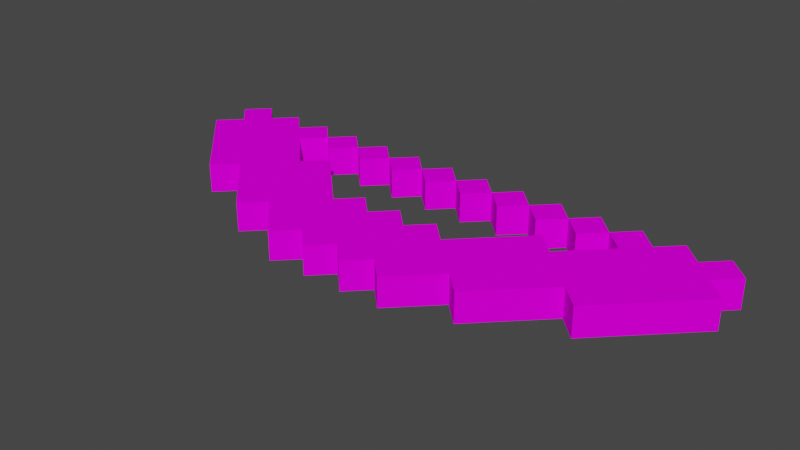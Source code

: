 # Source: Bow.blend  (saved by Blender 3.3.6; exported with 4.5.12 LTS)
import bpy
from mathutils import Matrix  # noqa: F401  (used for matrix-valued properties, if any)

bpy.ops.wm.read_factory_settings(use_empty=True)
scene = bpy.context.scene
scene.name = 'Scene'

# ---- collections
col_collection = bpy.data.collections.new('Collection'); scene.collection.children.link(col_collection)

# ---- images (referenced by path relative to the original .blend; pixels are not part of the script)
import os
ASSET_DIR = os.environ.get("B2B_ASSET_DIR", "")  # directory of the original .blend (textures are referenced by path, not embedded)
HERE = os.path.dirname(os.path.abspath(__file__))  # packed textures are extracted next to this script under _unpacked/

def load_image(name, relpath, width, height, colorspace="sRGB"):
    """Load a texture the original file referenced (path relative to the .blend, or extracted next to this script)."""
    p = next((c for c in (os.path.join(HERE, relpath), os.path.join(ASSET_DIR, relpath)) if relpath and os.path.exists(c)), "")
    if p:
        img = bpy.data.images.load(p, check_existing=True)
        img.name = name
    else:  # same state as the original file: an image datablock whose file is absent (Cycles renders it pink)
        img = bpy.data.images.new(name, width, height)
        img.source = "FILE"
        img.filepath = "//" + (relpath or name)
    img.colorspace_settings.name = colorspace
    return img
img_bow_png = load_image('Bow.png', 'Bow.png', 1024, 1024, 'sRGB')

# ---- materials (node trees are filled in below, after node groups)
mat_palette = bpy.data.materials.new('palette')
mat_palette.use_transparent_shadow = False
mat_palette.diffuse_color = (1.0, 1.0, 1.0, 1.0)
mat_palette.roughness = 1.0

# ---- material node trees
mat_palette.use_nodes = True; mat_palette.node_tree.nodes.clear()
_N = mat_palette.node_tree.nodes; _L = mat_palette.node_tree.links
n0 = _N.new('ShaderNodeBsdfPrincipled'); n0.name = 'Principled BSDF'; n0.location = (1200, 0)
n0.distribution = 'GGX'
n0.subsurface_method = 'RANDOM_WALK_SKIN'
n0.inputs[2].default_value = 1.0
n0.inputs[3].default_value = 1.45
n0.inputs[13].default_value = 0.0
n0.inputs[27].default_value = (0.0, 0.0, 0.0, 1.0)
n0.inputs[28].default_value = 1.0
n1 = _N.new('ShaderNodeOutputMaterial'); n1.name = 'Material Output'; n1.location = (1500, 0)
n2 = _N.new('ShaderNodeTexImage'); n2.name = 'Image Texture'; n2.location = (600, 0)
n2.image = img_bow_png
_L.new(n2.outputs[0], n0.inputs[0])
_L.new(n0.outputs[0], n1.inputs[0])
n1.is_active_output = True

# ---- world
world_world = bpy.data.worlds.new('World'); scene.world = world_world
world_world.use_nodes = True; world_world.node_tree.nodes.clear()
_N = world_world.node_tree.nodes; _L = world_world.node_tree.links
n0 = _N.new('ShaderNodeOutputWorld'); n0.name = 'World Output'; n0.location = (300, 300)
n1 = _N.new('ShaderNodeBackground'); n1.name = 'Background'; n1.location = (10, 300)
n1.inputs[0].default_value = (0.05088, 0.05088, 0.05088, 1.0)
_L.new(n1.outputs[0], n0.inputs[0])
n0.is_active_output = True
world_world.color = (0.05088, 0.05088, 0.05088)
world_world.use_sun_shadow = False
world_world.sun_shadow_jitter_overblur = 0.0

# ---- meshes
me_untitled = bpy.data.meshes.new('Untitled')
me_untitled.from_pydata([(0.99, -1.602e-07, -0.2858), (0.7071, -4.944e-08, -0.002968), (0.99, 0.1, -0.2858), (0.7071, 0.1, -0.002968), (0.99, -1.982e-07, -0.4272), (0.9193, -1.714e-07, -0.3565), (0.6364, -6.062e-08, -0.07368), (0.4243, 2.34e-08, 0.1384), (0.99, 0.1, -0.4272), (0.9193, 0.1, -0.3565), (0.6364, 0.1, -0.07368), (0.4243, 0.1, 0.1384), (0.3536, 1.222e-08, 0.06771), (0.2121, 6.576e-08, 0.2091), (0.3536, 0.1, 0.06771), (0.2121, 0.1, 0.2091), (0.1414, 5.458e-08, 0.1384), (0.07071, 8.507e-08, 0.2091), (0.1414, 0.1, 0.1384), (0.07071, 0.1, 0.2091), (0.5657, -1.514e-07, -0.4272), (0.495, -1.209e-07, -0.3565), (1.609e-06, 7.389e-08, 0.1384), (-0.07071, 1.007e-07, 0.2091), (0.5657, 0.1, -0.4272), (0.495, 0.1, -0.3565), (1.624e-06, 0.1, 0.1384), (-0.07071, 0.1, 0.2091), (0.4243, -1.321e-07, -0.4273), (0.3536, -1.053e-07, -0.3566), (-0.1414, 8.948e-08, 0.1384), (-0.2121, 1.162e-07, 0.2091), (0.4243, 0.1, -0.4273), (0.3536, 0.1, -0.3566), (-0.1414, 0.1, 0.1384), (-0.2121, 0.1, 0.2091), (0.2829, -1.165e-07, -0.4273), (0.2122, -8.974e-08, -0.3566), (0.2829, 0.1, -0.4273), (0.2122, 0.1, -0.3566), (0.1415, -1.046e-07, -0.4273), (0.07075, -7.788e-08, -0.3566), (-0.3535, 9.016e-08, 0.06766), (-0.4243, 1.169e-07, 0.1384), (0.1415, 0.1, -0.4273), (0.07075, 0.1, -0.3566), (-0.3535, 0.1, 0.06766), (-0.4243, 0.1, 0.1384), (4.801e-05, -8.906e-08, -0.4273), (-0.07067, -5.857e-08, -0.3566), (4.801e-05, 0.1, -0.4273), (-0.07067, 0.1, -0.3566), (-0.1414, -6.975e-08, -0.4273), (-0.2121, -4.298e-08, -0.3566), (-0.1414, 0.1, -0.4273), (-0.2121, 0.1, -0.3566), (-0.2828, -5.416e-08, -0.4273), (-0.3535, -2.739e-08, -0.3566), (-0.6364, 8.34e-08, -0.07379), (-0.7071, 1.139e-07, -0.003084), (-0.2828, 0.1, -0.4273), (-0.3535, 0.1, -0.3566), (-0.6364, 0.1, -0.07379), (-0.7071, 0.1, -0.003084), (-0.4242, -3.857e-08, -0.4273), (-0.4949, -8.079e-09, -0.3566), (-0.4242, 0.1, -0.4273), (-0.4949, 0.1, -0.3566), (-0.5656, -1.926e-08, -0.4273), (-0.6364, 7.509e-09, -0.3566), (-0.5656, 0.1, -0.4273), (-0.6364, 0.1, -0.3566), (0.9193, -2.094e-07, -0.4979), (0.8486, -1.826e-07, -0.4272), (0.9193, 0.1, -0.4979), (0.8486, 0.1, -0.4272), (0.7779, -1.938e-07, -0.4979), (0.7072, -1.67e-07, -0.4272), (0.6364, -1.402e-07, -0.3565), (0.495, -8.298e-08, -0.2151), (0.7779, 0.1, -0.4979), (0.7072, 0.1, -0.4272), (0.6364, 0.1, -0.3565), (0.495, 0.1, -0.2151), (0.6364, -1.782e-07, -0.4979), (0.5657, -1.514e-07, -0.4272), (0.4243, -9.415e-08, -0.2858), (0.2122, -1.013e-08, -0.07372), (0.6364, 0.1, -0.4979), (0.5657, 0.1, -0.4272), (0.4243, 0.1, -0.2858), (0.2122, 0.1, -0.07372), (0.495, -1.626e-07, -0.498), (0.4243, -1.321e-07, -0.4273), (0.1414, -2.131e-08, -0.1444), (0.07073, 5.456e-09, -0.07373), (0.495, 0.1, -0.498), (0.4243, 0.1, -0.4273), (0.1414, 0.1, -0.1444), (0.07073, 0.1, -0.07373), (0.3536, -1.433e-07, -0.498), (0.2829, -1.165e-07, -0.4273), (2.483e-05, -5.721e-09, -0.1444), (-0.07069, 2.104e-08, -0.07374), (0.3536, 0.1, -0.498), (0.2829, 0.1, -0.4273), (2.484e-05, 0.1, -0.1444), (-0.07069, 0.1, -0.07374), (0.2122, -1.314e-07, -0.498), (0.1415, -1.046e-07, -0.4273), (-0.1414, 6.141e-09, -0.1445), (-0.2121, 3.663e-08, -0.07375), (0.2122, 0.1, -0.498), (0.1415, 0.1, -0.4273), (-0.1414, 0.1, -0.1445), (-0.2121, 0.1, -0.07375), (0.07076, -1.158e-07, -0.498), (4.801e-05, -8.906e-08, -0.4273), (0.07076, 0.1, -0.498), (4.801e-05, 0.1, -0.4273), (-0.07066, -1.002e-07, -0.498), (-0.1414, -6.975e-08, -0.4273), (-0.07066, 0.1, -0.498), (-0.1414, 0.1, -0.4273), (-0.2121, -8.092e-08, -0.498), (-0.2828, -5.416e-08, -0.4273), (-0.4242, 3.099e-09, -0.2859), (-0.4949, 2.986e-08, -0.2152), (-0.2121, 0.1, -0.498), (-0.2828, 0.1, -0.4273), (-0.4242, 0.1, -0.2859), (-0.4949, 0.1, -0.2152), (-0.3535, -6.534e-08, -0.498), (-0.4242, -3.857e-08, -0.4273), (-0.3535, 0.1, -0.498), (-0.4242, 0.1, -0.4273), (-0.4949, -4.975e-08, -0.498), (-0.5656, -1.926e-08, -0.4273), (-0.4949, 0.1, -0.498), (-0.5656, 0.1, -0.4273), (-0.6363, -3.043e-08, -0.4981), (-0.7071, -3.668e-09, -0.4273), (-0.6363, 0.1, -0.4981), (-0.7071, 0.1, -0.4273), (-0.7778, -1.485e-08, -0.4981), (-0.8485, 1.192e-08, -0.4274), (-0.9192, 3.869e-08, -0.3567), (-0.9899, 6.918e-08, -0.2859), (-0.7778, 0.1, -0.4981), (-0.8485, 0.1, -0.4274), (-0.9192, 0.1, -0.3567), (-0.9899, 0.1, -0.2859), (-0.9192, 7.417e-10, -0.4981), (-0.9899, 2.751e-08, -0.4274), (-0.9192, 0.1, -0.4981), (-0.9899, 0.1, -0.4274), (0.99, -1.982e-07, -0.4272), (0.99, 0.1, -0.4272), (0.9193, -2.094e-07, -0.4979), (0.9193, 0.1, -0.4979), (0.99, -1.602e-07, -0.2858), (0.99, 0.1, -0.2858), (0.9193, -1.714e-07, -0.3565), (0.9193, 0.1, -0.3565), (0.8486, -1.826e-07, -0.4272), (0.8486, 0.1, -0.4272), (0.7779, -1.938e-07, -0.4979), (0.7779, 0.1, -0.4979), (0.7072, -1.67e-07, -0.4272), (0.7072, 0.1, -0.4272), (0.6364, -1.782e-07, -0.4979), (0.6364, 0.1, -0.4979), (0.5657, -1.514e-07, -0.4272), (0.5657, 0.1, -0.4272), (0.495, -1.626e-07, -0.498), (0.495, 0.1, -0.498), (0.4243, -1.321e-07, -0.4273), (0.4243, 0.1, -0.4273), (0.3536, -1.433e-07, -0.498), (0.3536, 0.1, -0.498), (0.495, -8.298e-08, -0.2151), (0.495, 0.1, -0.2151), (0.4243, -9.415e-08, -0.2858), (0.4243, 0.1, -0.2858), (0.2829, -1.165e-07, -0.4273), (0.2829, 0.1, -0.4273), (0.2122, -1.314e-07, -0.498), (0.2122, 0.1, -0.498), (0.1415, -1.046e-07, -0.4273), (0.1415, 0.1, -0.4273), (0.07076, -1.158e-07, -0.498), (0.07076, 0.1, -0.498), (4.801e-05, -8.906e-08, -0.4273), (4.801e-05, 0.1, -0.4273), (-0.07066, -1.002e-07, -0.498), (-0.07066, 0.1, -0.498), (0.2122, -1.013e-08, -0.07372), (0.2122, 0.1, -0.07372), (0.1414, -2.131e-08, -0.1444), (0.1414, 0.1, -0.1444), (-0.1414, -6.975e-08, -0.4273), (-0.1414, 0.1, -0.4273), (-0.2121, -8.092e-08, -0.498), (-0.2121, 0.1, -0.498), (0.07073, 5.456e-09, -0.07373), (0.07073, 0.1, -0.07373), (2.483e-05, -5.721e-09, -0.1444), (2.484e-05, 0.1, -0.1444), (-0.2828, -5.416e-08, -0.4273), (-0.2828, 0.1, -0.4273), (-0.3535, -6.534e-08, -0.498), (-0.3535, 0.1, -0.498), (-0.07069, 2.104e-08, -0.07374), (-0.07069, 0.1, -0.07374), (-0.1414, 6.141e-09, -0.1445), (-0.1414, 0.1, -0.1445), (-0.4242, -3.857e-08, -0.4273), (-0.4242, 0.1, -0.4273), (-0.4949, -4.975e-08, -0.498), (-0.4949, 0.1, -0.498), (-0.2121, 3.663e-08, -0.07375), (-0.2121, 0.1, -0.07375), (-0.4242, 3.099e-09, -0.2859), (-0.4242, 0.1, -0.2859), (-0.5656, -1.926e-08, -0.4273), (-0.5656, 0.1, -0.4273), (-0.6363, -3.043e-08, -0.4981), (-0.6363, 0.1, -0.4981), (-0.4949, 2.986e-08, -0.2152), (-0.4949, 0.1, -0.2152), (-0.6364, 7.509e-09, -0.3566), (-0.6364, 0.1, -0.3566), (-0.7071, -3.668e-09, -0.4273), (-0.7071, 0.1, -0.4273), (-0.7778, -1.485e-08, -0.4981), (-0.7778, 0.1, -0.4981), (-0.8485, 1.192e-08, -0.4274), (-0.8485, 0.1, -0.4274), (-0.9192, 7.417e-10, -0.4981), (-0.9192, 0.1, -0.4981), (0.6364, -1.402e-07, -0.3565), (0.6364, 0.1, -0.3565), (0.5657, -1.514e-07, -0.4272), (0.5657, 0.1, -0.4272), (0.495, -1.209e-07, -0.3565), (0.495, 0.1, -0.3565), (0.4243, -1.321e-07, -0.4273), (0.4243, 0.1, -0.4273), (0.7071, -4.944e-08, -0.002968), (0.7071, 0.1, -0.002968), (0.6364, -6.062e-08, -0.07368), (0.6364, 0.1, -0.07368), (0.3536, -1.053e-07, -0.3566), (0.3536, 0.1, -0.3566), (0.2829, -1.165e-07, -0.4273), (0.2829, 0.1, -0.4273), (0.2122, -8.974e-08, -0.3566), (0.2122, 0.1, -0.3566), (0.1415, -1.046e-07, -0.4273), (0.1415, 0.1, -0.4273), (0.07075, -7.788e-08, -0.3566), (0.07075, 0.1, -0.3566), (4.801e-05, -8.906e-08, -0.4273), (4.801e-05, 0.1, -0.4273), (0.4243, 2.34e-08, 0.1384), (0.4243, 0.1, 0.1384), (0.3536, 1.222e-08, 0.06771), (0.3536, 0.1, 0.06771), (-0.07067, -5.857e-08, -0.3566), (-0.07067, 0.1, -0.3566), (-0.1414, -6.975e-08, -0.4273), (-0.1414, 0.1, -0.4273), (-0.2121, -4.298e-08, -0.3566), (-0.2121, 0.1, -0.3566), (-0.2828, -5.416e-08, -0.4273), (-0.2828, 0.1, -0.4273), (0.2121, 6.576e-08, 0.2091), (0.2121, 0.1, 0.2091), (0.1414, 5.458e-08, 0.1384), (0.1414, 0.1, 0.1384), (-0.3535, -2.739e-08, -0.3566), (-0.3535, 0.1, -0.3566), (-0.4242, -3.857e-08, -0.4273), (-0.4242, 0.1, -0.4273), (0.07071, 8.507e-08, 0.2091), (0.07071, 0.1, 0.2091), (1.609e-06, 7.389e-08, 0.1384), (1.624e-06, 0.1, 0.1384), (-0.4949, -8.079e-09, -0.3566), (-0.4949, 0.1, -0.3566), (-0.5656, -1.926e-08, -0.4273), (-0.5656, 0.1, -0.4273), (-0.07071, 1.007e-07, 0.2091), (-0.07071, 0.1, 0.2091), (-0.1414, 8.948e-08, 0.1384), (-0.1414, 0.1, 0.1384), (-0.2121, 1.162e-07, 0.2091), (-0.2121, 0.1, 0.2091), (-0.3535, 9.016e-08, 0.06766), (-0.3535, 0.1, 0.06766), (-0.4243, 1.169e-07, 0.1384), (-0.4243, 0.1, 0.1384), (-0.6364, 8.34e-08, -0.07379), (-0.6364, 0.1, -0.07379), (-0.9192, 3.869e-08, -0.3567), (-0.9192, 0.1, -0.3567), (-0.9899, 2.751e-08, -0.4274), (-0.9899, 0.1, -0.4274), (-0.7071, 1.139e-07, -0.003084), (-0.7071, 0.1, -0.003084), (-0.9899, 6.918e-08, -0.2859), (-0.9899, 0.1, -0.2859), (0.99, -1.982e-07, -0.4272), (0.9193, -2.094e-07, -0.4979), (0.99, -1.602e-07, -0.2858), (0.9193, -1.714e-07, -0.3565), (0.8486, -1.826e-07, -0.4272), (0.7779, -1.938e-07, -0.4979), (0.8486, -1.446e-07, -0.2858), (0.7779, -1.558e-07, -0.3565), (0.7072, -1.67e-07, -0.4272), (0.6364, -1.782e-07, -0.4979), (0.6364, -1.402e-07, -0.3565), (0.5657, -1.514e-07, -0.4272), (0.495, -1.626e-07, -0.498), (0.7071, -8.739e-08, -0.1444), (0.6364, -9.856e-08, -0.2151), (0.495, -1.209e-07, -0.3565), (0.4243, -1.321e-07, -0.4273), (0.3536, -1.433e-07, -0.498), (0.7071, -4.944e-08, -0.002968), (0.6364, -6.062e-08, -0.07368), (0.5657, -7.18e-08, -0.1444), (0.495, -8.298e-08, -0.2151), (0.4243, -9.415e-08, -0.2858), (0.3536, -1.053e-07, -0.3566), (0.2829, -1.165e-07, -0.4273), (0.2122, -1.314e-07, -0.498), (0.495, -4.503e-08, -0.0737), (0.4243, -5.621e-08, -0.1444), (0.2122, -8.974e-08, -0.3566), (0.1415, -1.046e-07, -0.4273), (0.07076, -1.158e-07, -0.498), (0.4243, -1.827e-08, -0.002991), (0.3536, -2.944e-08, -0.07371), (0.07075, -7.788e-08, -0.3566), (4.801e-05, -8.906e-08, -0.4273), (-0.07066, -1.002e-07, -0.498), (0.4243, 2.34e-08, 0.1384), (0.3536, 1.222e-08, 0.06771), (0.2829, 1.046e-09, -0.003003), (0.2122, -1.013e-08, -0.07372), (0.1414, -2.131e-08, -0.1444), (-0.07067, -5.857e-08, -0.3566), (-0.1414, -6.975e-08, -0.4273), (-0.2121, -8.092e-08, -0.498), (0.2121, 2.781e-08, 0.0677), (0.1414, 1.663e-08, -0.003014), (0.07073, 5.456e-09, -0.07373), (2.483e-05, -5.721e-09, -0.1444), (-0.2121, -4.298e-08, -0.3566), (-0.2828, -5.416e-08, -0.4273), (-0.3535, -6.534e-08, -0.498), (0.2121, 6.576e-08, 0.2091), (0.1414, 5.458e-08, 0.1384), (0.07072, 4.34e-08, 0.06769), (1.321e-05, 3.222e-08, -0.003026), (-0.07069, 2.104e-08, -0.07374), (-0.1414, 6.141e-09, -0.1445), (-0.3535, -2.739e-08, -0.3566), (-0.4242, -3.857e-08, -0.4273), (-0.4949, -4.975e-08, -0.498), (0.07071, 8.507e-08, 0.2091), (1.609e-06, 7.389e-08, 0.1384), (-0.0707, 6.271e-08, 0.06768), (-0.1414, 5.154e-08, -0.003037), (-0.2121, 3.663e-08, -0.07375), (-0.4242, 3.099e-09, -0.2859), (-0.4949, -8.079e-09, -0.3566), (-0.5656, -1.926e-08, -0.4273), (-0.6363, -3.043e-08, -0.4981), (-0.07071, 1.007e-07, 0.2091), (-0.1414, 8.948e-08, 0.1384), (-0.2121, 7.83e-08, 0.06767), (-0.2828, 6.34e-08, -0.003049), (-0.3535, 5.222e-08, -0.07377), (-0.4242, 4.104e-08, -0.1445), (-0.4949, 2.986e-08, -0.2152), (-0.6364, 7.509e-09, -0.3566), (-0.7071, -3.668e-09, -0.4273), (-0.7778, -1.485e-08, -0.4981), (-0.2121, 1.162e-07, 0.2091), (-0.3535, 9.016e-08, 0.06766), (-0.4243, 7.899e-08, -0.003061), (-0.495, 6.781e-08, -0.07378), (-0.5657, 5.663e-08, -0.1445), (-0.6364, 4.545e-08, -0.2152), (-0.7778, 2.31e-08, -0.3566), (-0.8485, 1.192e-08, -0.4274), (-0.9192, 7.417e-10, -0.4981), (-0.4243, 1.169e-07, 0.1384), (-0.6364, 8.34e-08, -0.07379), (-0.7071, 7.222e-08, -0.1445), (-0.8485, 4.986e-08, -0.2859), (-0.9192, 3.869e-08, -0.3567), (-0.9899, 2.751e-08, -0.4274), (-0.7071, 1.139e-07, -0.003084), (-0.9899, 6.918e-08, -0.2859), (0.99, 0.1, -0.4272), (0.9193, 0.1, -0.4979), (0.99, 0.1, -0.2858), (0.9193, 0.1, -0.3565), (0.8486, 0.1, -0.4272), (0.7779, 0.1, -0.4979), (0.8486, 0.1, -0.2858), (0.7779, 0.1, -0.3565), (0.7072, 0.1, -0.4272), (0.6364, 0.1, -0.4979), (0.6364, 0.1, -0.3565), (0.5657, 0.1, -0.4272), (0.495, 0.1, -0.498), (0.7071, 0.1, -0.1444), (0.6364, 0.1, -0.2151), (0.495, 0.1, -0.3565), (0.4243, 0.1, -0.4273), (0.3536, 0.1, -0.498), (0.7071, 0.1, -0.002968), (0.6364, 0.1, -0.07368), (0.5657, 0.1, -0.1444), (0.495, 0.1, -0.2151), (0.4243, 0.1, -0.2858), (0.3536, 0.1, -0.3566), (0.2829, 0.1, -0.4273), (0.2122, 0.1, -0.498), (0.495, 0.1, -0.0737), (0.4243, 0.1, -0.1444), (0.2122, 0.1, -0.3566), (0.1415, 0.1, -0.4273), (0.07076, 0.1, -0.498), (0.4243, 0.1, -0.002991), (0.3536, 0.1, -0.07371), (0.07075, 0.1, -0.3566), (4.801e-05, 0.1, -0.4273), (-0.07066, 0.1, -0.498), (0.4243, 0.1, 0.1384), (0.3536, 0.1, 0.06771), (0.2829, 0.1, -0.003003), (0.2122, 0.1, -0.07372), (0.1414, 0.1, -0.1444), (-0.07067, 0.1, -0.3566), (-0.1414, 0.1, -0.4273), (-0.2121, 0.1, -0.498), (0.2121, 0.1, 0.0677), (0.1414, 0.1, -0.003014), (0.07073, 0.1, -0.07373), (2.484e-05, 0.1, -0.1444), (-0.2121, 0.1, -0.3566), (-0.2828, 0.1, -0.4273), (-0.3535, 0.1, -0.498), (0.2121, 0.1, 0.2091), (0.1414, 0.1, 0.1384), (0.07072, 0.1, 0.06769), (1.322e-05, 0.1, -0.003026), (-0.07069, 0.1, -0.07374), (-0.1414, 0.1, -0.1445), (-0.3535, 0.1, -0.3566), (-0.4242, 0.1, -0.4273), (-0.4949, 0.1, -0.498), (0.07071, 0.1, 0.2091), (1.624e-06, 0.1, 0.1384), (-0.0707, 0.1, 0.06768), (-0.1414, 0.1, -0.003037), (-0.2121, 0.1, -0.07375), (-0.4242, 0.1, -0.2859), (-0.4949, 0.1, -0.3566), (-0.5656, 0.1, -0.4273), (-0.6363, 0.1, -0.4981), (-0.07071, 0.1, 0.2091), (-0.1414, 0.1, 0.1384), (-0.2121, 0.1, 0.06767), (-0.2828, 0.1, -0.003049), (-0.3535, 0.1, -0.07377), (-0.4242, 0.1, -0.1445), (-0.4949, 0.1, -0.2152), (-0.6364, 0.1, -0.3566), (-0.7071, 0.1, -0.4273), (-0.7778, 0.1, -0.4981), (-0.2121, 0.1, 0.2091), (-0.3535, 0.1, 0.06766), (-0.4243, 0.1, -0.003061), (-0.495, 0.1, -0.07378), (-0.5657, 0.1, -0.1445), (-0.6364, 0.1, -0.2152), (-0.7778, 0.1, -0.3566), (-0.8485, 0.1, -0.4274), (-0.9192, 0.1, -0.4981), (-0.4243, 0.1, 0.1384), (-0.6364, 0.1, -0.07379), (-0.7071, 0.1, -0.1445), (-0.8485, 0.1, -0.2859), (-0.9192, 0.1, -0.3567), (-0.9899, 0.1, -0.4274), (-0.7071, 0.1, -0.003084), (-0.9899, 0.1, -0.2859)], [], [(2, 1, 0), (3, 1, 2), (8, 5, 4), (9, 5, 8), (10, 7, 6), (11, 7, 10), (14, 13, 12), (15, 13, 14), (18, 17, 16), (19, 17, 18), (24, 21, 20), (25, 21, 24), (26, 23, 22), (27, 23, 26), (32, 29, 28), (33, 29, 32), (34, 31, 30), (35, 31, 34), (38, 37, 36), (39, 37, 38), (44, 41, 40), (45, 41, 44), (46, 43, 42), (47, 43, 46), (50, 49, 48), (51, 49, 50), (54, 53, 52), (55, 53, 54), (60, 57, 56), (61, 57, 60), (62, 59, 58), (63, 59, 62), (66, 65, 64), (67, 65, 66), (70, 69, 68), (71, 69, 70), (72, 73, 74), (74, 73, 75), (76, 77, 80), (80, 77, 81), (78, 79, 82), (82, 79, 83), (84, 85, 88), (88, 85, 89), (86, 87, 90), (90, 87, 91), (92, 93, 96), (96, 93, 97), (94, 95, 98), (98, 95, 99), (100, 101, 104), (104, 101, 105), (102, 103, 106), (106, 103, 107), (108, 109, 112), (112, 109, 113), (110, 111, 114), (114, 111, 115), (116, 117, 118), (118, 117, 119), (120, 121, 122), (122, 121, 123), (124, 125, 128), (128, 125, 129), (126, 127, 130), (130, 127, 131), (132, 133, 134), (134, 133, 135), (136, 137, 138), (138, 137, 139), (140, 141, 142), (142, 141, 143), (144, 145, 148), (148, 145, 149), (146, 147, 150), (150, 147, 151), (152, 153, 154), (154, 153, 155), (158, 157, 156), (159, 157, 158), (162, 161, 160), (163, 161, 162), (166, 165, 164), (167, 165, 166), (170, 169, 168), (171, 169, 170), (174, 173, 172), (175, 173, 174), (178, 177, 176), (179, 177, 178), (182, 181, 180), (183, 181, 182), (186, 185, 184), (187, 185, 186), (190, 189, 188), (191, 189, 190), (194, 193, 192), (195, 193, 194), (198, 197, 196), (199, 197, 198), (202, 201, 200), (203, 201, 202), (206, 205, 204), (207, 205, 206), (210, 209, 208), (211, 209, 210), (214, 213, 212), (215, 213, 214), (218, 217, 216), (219, 217, 218), (222, 221, 220), (223, 221, 222), (226, 225, 224), (227, 225, 226), (230, 229, 228), (231, 229, 230), (234, 233, 232), (235, 233, 234), (238, 237, 236), (239, 237, 238), (240, 241, 242), (242, 241, 243), (244, 245, 246), (246, 245, 247), (248, 249, 250), (250, 249, 251), (252, 253, 254), (254, 253, 255), (256, 257, 258), (258, 257, 259), (260, 261, 262), (262, 261, 263), (264, 265, 266), (266, 265, 267), (268, 269, 270), (270, 269, 271), (272, 273, 274), (274, 273, 275), (276, 277, 278), (278, 277, 279), (280, 281, 282), (282, 281, 283), (284, 285, 286), (286, 285, 287), (288, 289, 290), (290, 289, 291), (292, 293, 294), (294, 293, 295), (296, 297, 298), (298, 297, 299), (300, 301, 302), (302, 301, 303), (304, 305, 306), (306, 305, 307), (308, 309, 310), (310, 309, 311), (315, 313, 312), (316, 313, 315), (318, 315, 314), (318, 316, 315), (319, 317, 316), (319, 316, 318), (320, 317, 319), (322, 320, 319), (322, 321, 320), (323, 321, 322), (325, 318, 314), (325, 319, 318), (326, 322, 319), (326, 319, 325), (327, 324, 323), (328, 324, 327), (330, 325, 314), (331, 326, 325), (331, 325, 330), (332, 322, 326), (332, 326, 331), (333, 322, 332), (335, 329, 328), (336, 329, 335), (338, 332, 331), (338, 333, 332), (339, 334, 333), (339, 333, 338), (340, 337, 336), (341, 337, 340), (343, 338, 331), (343, 339, 338), (344, 334, 339), (344, 339, 343), (345, 342, 341), (346, 342, 345), (348, 343, 331), (349, 344, 343), (349, 343, 348), (350, 334, 344), (350, 344, 349), (351, 334, 350), (353, 347, 346), (354, 347, 353), (356, 350, 349), (356, 351, 350), (357, 352, 351), (357, 351, 356), (358, 352, 357), (360, 355, 354), (361, 355, 360), (363, 356, 349), (364, 357, 356), (364, 356, 363), (365, 358, 357), (365, 357, 364), (366, 359, 358), (366, 358, 365), (367, 359, 366), (369, 362, 361), (370, 362, 369), (372, 365, 364), (373, 366, 365), (373, 365, 372), (374, 367, 366), (374, 366, 373), (375, 368, 367), (375, 367, 374), (376, 368, 375), (378, 371, 370), (379, 371, 378), (381, 374, 373), (382, 375, 374), (382, 374, 381), (383, 376, 375), (383, 375, 382), (384, 377, 376), (384, 376, 383), (385, 377, 384), (386, 377, 385), (387, 377, 386), (388, 380, 379), (389, 380, 388), (391, 383, 382), (391, 384, 383), (392, 385, 384), (392, 384, 391), (393, 386, 385), (393, 385, 392), (394, 387, 386), (394, 386, 393), (395, 390, 389), (395, 387, 394), (395, 389, 388), (395, 388, 387), (396, 390, 395), (397, 390, 396), (398, 390, 397), (400, 393, 392), (400, 394, 393), (400, 395, 394), (401, 396, 395), (401, 395, 400), (402, 397, 396), (402, 396, 401), (403, 398, 397), (403, 397, 402), (404, 399, 398), (404, 398, 403), (405, 399, 404), (406, 403, 402), (406, 402, 401), (406, 404, 403), (407, 404, 406), (408, 409, 411), (411, 409, 412), (410, 411, 414), (411, 412, 414), (412, 413, 415), (414, 412, 415), (415, 413, 416), (415, 416, 418), (416, 417, 418), (418, 417, 419), (410, 414, 421), (414, 415, 421), (415, 418, 422), (421, 415, 422), (419, 420, 423), (423, 420, 424), (410, 421, 426), (421, 422, 427), (426, 421, 427), (422, 418, 428), (427, 422, 428), (428, 418, 429), (424, 425, 431), (431, 425, 432), (427, 428, 434), (428, 429, 434), (429, 430, 435), (434, 429, 435), (432, 433, 436), (436, 433, 437), (427, 434, 439), (434, 435, 439), (435, 430, 440), (439, 435, 440), (437, 438, 441), (441, 438, 442), (427, 439, 444), (439, 440, 445), (444, 439, 445), (440, 430, 446), (445, 440, 446), (446, 430, 447), (442, 443, 449), (449, 443, 450), (445, 446, 452), (446, 447, 452), (447, 448, 453), (452, 447, 453), (453, 448, 454), (450, 451, 456), (456, 451, 457), (445, 452, 459), (452, 453, 460), (459, 452, 460), (453, 454, 461), (460, 453, 461), (454, 455, 462), (461, 454, 462), (462, 455, 463), (457, 458, 465), (465, 458, 466), (460, 461, 468), (461, 462, 469), (468, 461, 469), (462, 463, 470), (469, 462, 470), (463, 464, 471), (470, 463, 471), (471, 464, 472), (466, 467, 474), (474, 467, 475), (469, 470, 477), (470, 471, 478), (477, 470, 478), (471, 472, 479), (478, 471, 479), (472, 473, 480), (479, 472, 480), (480, 473, 481), (481, 473, 482), (482, 473, 483), (475, 476, 484), (484, 476, 485), (478, 479, 487), (479, 480, 487), (480, 481, 488), (487, 480, 488), (481, 482, 489), (488, 481, 489), (482, 483, 490), (489, 482, 490), (485, 486, 491), (490, 483, 491), (484, 485, 491), (483, 484, 491), (491, 486, 492), (492, 486, 493), (493, 486, 494), (488, 489, 496), (489, 490, 496), (490, 491, 496), (491, 492, 497), (496, 491, 497), (492, 493, 498), (497, 492, 498), (493, 494, 499), (498, 493, 499), (494, 495, 500), (499, 494, 500), (500, 495, 501), (498, 499, 502), (497, 498, 502), (499, 500, 502), (502, 500, 503)])
_uv = me_untitled.uv_layers.new(name='UVMap')
_uv.uv.foreach_set('vector', [0.3066, 0.5, 0.3066, 0.5, 0.3066, 0.5, 0.3066, 0.5, 0.3066, 0.5, 0.3066, 0.5, 0.3105, 0.5, 0.3105, 0.5, 0.3105, 0.5, 0.3105, 0.5, 0.3105, 0.5, 0.3105, 0.5, 0.3066, 0.5, 0.3066, 0.5, 0.3066, 0.5, 0.3066, 0.5, 0.3066, 0.5, 0.3066, 0.5, 0.3066, 0.5, 0.3066, 0.5, 0.3066, 0.5, 0.3066, 0.5, 0.3066, 0.5, 0.3066, 0.5, 0.3066, 0.5, 0.3066, 0.5, 0.3066, 0.5, 0.3066, 0.5, 0.3066, 0.5, 0.3066, 0.5, 0.9902, 0.5, 0.9902, 0.5, 0.9902, 0.5, 0.9902, 0.5, 0.9902, 0.5, 0.9902, 0.5, 0.3066, 0.5, 0.3066, 0.5, 0.3066, 0.5, 0.3066, 0.5, 0.3066, 0.5, 0.3066, 0.5, 0.9902, 0.5, 0.9902, 0.5, 0.9902, 0.5, 0.9902, 0.5, 0.9902, 0.5, 0.9902, 0.5, 0.3066, 0.5, 0.3066, 0.5, 0.3066, 0.5, 0.3066, 0.5, 0.3066, 0.5, 0.3066, 0.5, 0.9902, 0.5, 0.9902, 0.5, 0.9902, 0.5, 0.9902, 0.5, 0.9902, 0.5, 0.9902, 0.5, 0.9902, 0.5, 0.9902, 0.5, 0.9902, 0.5, 0.9902, 0.5, 0.9902, 0.5, 0.9902, 0.5, 0.3066, 0.5, 0.3066, 0.5, 0.3066, 0.5, 0.3066, 0.5, 0.3066, 0.5, 0.3066, 0.5, 0.9902, 0.5, 0.9902, 0.5, 0.9902, 0.5, 0.9902, 0.5, 0.9902, 0.5, 0.9902, 0.5, 0.9902, 0.5, 0.9902, 0.5, 0.9902, 0.5, 0.9902, 0.5, 0.9902, 0.5, 0.9902, 0.5, 0.9902, 0.5, 0.9902, 0.5, 0.9902, 0.5, 0.9902, 0.5, 0.9902, 0.5, 0.9902, 0.5, 0.3066, 0.5, 0.3066, 0.5, 0.3066, 0.5, 0.3066, 0.5, 0.3066, 0.5, 0.3066, 0.5, 0.9902, 0.5, 0.9902, 0.5, 0.9902, 0.5, 0.9902, 0.5, 0.9902, 0.5, 0.9902, 0.5, 0.9902, 0.5, 0.9902, 0.5, 0.9902, 0.5, 0.9902, 0.5, 0.9902, 0.5, 0.9902, 0.5, 0.3105, 0.5, 0.3105, 0.5, 0.3105, 0.5, 0.3105, 0.5, 0.3105, 0.5, 0.3105, 0.5, 0.3105, 0.5, 0.3105, 0.5, 0.3105, 0.5, 0.3105, 0.5, 0.3105, 0.5, 0.3105, 0.5, 0.3105, 0.5, 0.3105, 0.5, 0.3105, 0.5, 0.3105, 0.5, 0.3105, 0.5, 0.3105, 0.5, 0.9902, 0.5, 0.9902, 0.5, 0.9902, 0.5, 0.9902, 0.5, 0.9902, 0.5, 0.9902, 0.5, 0.3105, 0.5, 0.3105, 0.5, 0.3105, 0.5, 0.3105, 0.5, 0.3105, 0.5, 0.3105, 0.5, 0.9902, 0.5, 0.9902, 0.5, 0.9902, 0.5, 0.9902, 0.5, 0.9902, 0.5, 0.9902, 0.5, 0.9395, 0.5, 0.9395, 0.5, 0.9395, 0.5, 0.9395, 0.5, 0.9395, 0.5, 0.9395, 0.5, 0.9902, 0.5, 0.9902, 0.5, 0.9902, 0.5, 0.9902, 0.5, 0.9902, 0.5, 0.9902, 0.5, 0.9395, 0.5, 0.9395, 0.5, 0.9395, 0.5, 0.9395, 0.5, 0.9395, 0.5, 0.9395, 0.5, 0.9902, 0.5, 0.9902, 0.5, 0.9902, 0.5, 0.9902, 0.5, 0.9902, 0.5, 0.9902, 0.5, 0.9395, 0.5, 0.9395, 0.5, 0.9395, 0.5, 0.9395, 0.5, 0.9395, 0.5, 0.9395, 0.5, 0.9902, 0.5, 0.9902, 0.5, 0.9902, 0.5, 0.9902, 0.5, 0.9902, 0.5, 0.9902, 0.5, 0.9902, 0.5, 0.9902, 0.5, 0.9902, 0.5, 0.9902, 0.5, 0.9902, 0.5, 0.9902, 0.5, 0.9902, 0.5, 0.9902, 0.5, 0.9902, 0.5, 0.9902, 0.5, 0.9902, 0.5, 0.9902, 0.5, 0.3105, 0.5, 0.3105, 0.5, 0.3105, 0.5, 0.3105, 0.5, 0.3105, 0.5, 0.3105, 0.5, 0.9902, 0.5, 0.9902, 0.5, 0.9902, 0.5, 0.9902, 0.5, 0.9902, 0.5, 0.9902, 0.5, 0.9902, 0.5, 0.9902, 0.5, 0.9902, 0.5, 0.9902, 0.5, 0.9902, 0.5, 0.9902, 0.5, 0.9902, 0.5, 0.9902, 0.5, 0.9902, 0.5, 0.9902, 0.5, 0.9902, 0.5, 0.9902, 0.5, 0.3105, 0.5, 0.3105, 0.5, 0.3105, 0.5, 0.3105, 0.5, 0.3105, 0.5, 0.3105, 0.5, 0.3066, 0.5, 0.3066, 0.5, 0.3066, 0.5, 0.3066, 0.5, 0.3066, 0.5, 0.3066, 0.5, 0.3105, 0.5, 0.3105, 0.5, 0.3105, 0.5, 0.3105, 0.5, 0.3105, 0.5, 0.3105, 0.5, 0.3105, 0.5, 0.3105, 0.5, 0.3105, 0.5, 0.3105, 0.5, 0.3105, 0.5, 0.3105, 0.5, 0.3066, 0.5, 0.3066, 0.5, 0.3066, 0.5, 0.3066, 0.5, 0.3066, 0.5, 0.3066, 0.5, 0.3105, 0.5, 0.3105, 0.5, 0.3105, 0.5, 0.3105, 0.5, 0.3105, 0.5, 0.3105, 0.5, 0.9902, 0.5, 0.9902, 0.5, 0.9902, 0.5, 0.9902, 0.5, 0.9902, 0.5, 0.9902, 0.5, 0.9902, 0.5, 0.9902, 0.5, 0.9902, 0.5, 0.9902, 0.5, 0.9902, 0.5, 0.9902, 0.5, 0.9902, 0.5, 0.9902, 0.5, 0.9902, 0.5, 0.9902, 0.5, 0.9902, 0.5, 0.9902, 0.5, 0.3105, 0.5, 0.3105, 0.5, 0.3105, 0.5, 0.3105, 0.5, 0.3105, 0.5, 0.3105, 0.5, 0.9902, 0.5, 0.9902, 0.5, 0.9902, 0.5, 0.9902, 0.5, 0.9902, 0.5, 0.9902, 0.5, 0.9902, 0.5, 0.9902, 0.5, 0.9902, 0.5, 0.9902, 0.5, 0.9902, 0.5, 0.9902, 0.5, 0.9902, 0.5, 0.9902, 0.5, 0.9902, 0.5, 0.9902, 0.5, 0.9902, 0.5, 0.9902, 0.5, 0.9395, 0.5, 0.9395, 0.5, 0.9395, 0.5, 0.9395, 0.5, 0.9395, 0.5, 0.9395, 0.5, 0.9902, 0.5, 0.9902, 0.5, 0.9902, 0.5, 0.9902, 0.5, 0.9902, 0.5, 0.9902, 0.5, 0.9395, 0.5, 0.9395, 0.5, 0.9395, 0.5, 0.9395, 0.5, 0.9395, 0.5, 0.9395, 0.5, 0.9902, 0.5, 0.9902, 0.5, 0.9902, 0.5, 0.9902, 0.5, 0.9902, 0.5, 0.9902, 0.5, 0.9395, 0.5, 0.9395, 0.5, 0.9395, 0.5, 0.9395, 0.5, 0.9395, 0.5, 0.9395, 0.5, 0.9902, 0.5, 0.9902, 0.5, 0.9902, 0.5, 0.9902, 0.5, 0.9902, 0.5, 0.9902, 0.5, 0.3105, 0.5, 0.3105, 0.5, 0.3105, 0.5, 0.3105, 0.5, 0.3105, 0.5, 0.3105, 0.5, 0.9902, 0.5, 0.9902, 0.5, 0.9902, 0.5, 0.9902, 0.5, 0.9902, 0.5, 0.9902, 0.5, 0.3105, 0.5, 0.3105, 0.5, 0.3105, 0.5, 0.3105, 0.5, 0.3105, 0.5, 0.3105, 0.5, 0.3105, 0.5, 0.3105, 0.5, 0.3105, 0.5, 0.3105, 0.5, 0.3105, 0.5, 0.3105, 0.5, 0.3105, 0.5, 0.3105, 0.5, 0.3105, 0.5, 0.3105, 0.5, 0.3105, 0.5, 0.3105, 0.5, 0.9902, 0.5, 0.9902, 0.5, 0.9902, 0.5, 0.9902, 0.5, 0.9902, 0.5, 0.9902, 0.5, 0.9902, 0.5, 0.9902, 0.5, 0.9902, 0.5, 0.9902, 0.5, 0.9902, 0.5, 0.9902, 0.5, 0.3066, 0.5, 0.3066, 0.5, 0.3066, 0.5, 0.3066, 0.5, 0.3066, 0.5, 0.3066, 0.5, 0.9902, 0.5, 0.9902, 0.5, 0.9902, 0.5, 0.9902, 0.5, 0.9902, 0.5, 0.9902, 0.5, 0.9902, 0.5, 0.9902, 0.5, 0.9902, 0.5, 0.9902, 0.5, 0.9902, 0.5, 0.9902, 0.5, 0.9902, 0.5, 0.9902, 0.5, 0.9902, 0.5, 0.9902, 0.5, 0.9902, 0.5, 0.9902, 0.5, 0.3066, 0.5, 0.3066, 0.5, 0.3066, 0.5, 0.3066, 0.5, 0.3066, 0.5, 0.3066, 0.5, 0.9902, 0.5, 0.9902, 0.5, 0.9902, 0.5, 0.9902, 0.5, 0.9902, 0.5, 0.9902, 0.5, 0.9902, 0.5, 0.9902, 0.5, 0.9902, 0.5, 0.9902, 0.5, 0.9902, 0.5, 0.9902, 0.5, 0.3066, 0.5, 0.3066, 0.5, 0.3066, 0.5, 0.3066, 0.5, 0.3066, 0.5, 0.3066, 0.5, 0.9902, 0.5, 0.9902, 0.5, 0.9902, 0.5, 0.9902, 0.5, 0.9902, 0.5, 0.9902, 0.5, 0.3066, 0.5, 0.3066, 0.5, 0.3066, 0.5, 0.3066, 0.5, 0.3066, 0.5, 0.3066, 0.5, 0.9902, 0.5, 0.9902, 0.5, 0.9902, 0.5, 0.9902, 0.5, 0.9902, 0.5, 0.9902, 0.5, 0.3066, 0.5, 0.3066, 0.5, 0.3066, 0.5, 0.3066, 0.5, 0.3066, 0.5, 0.3066, 0.5, 0.3066, 0.5, 0.3066, 0.5, 0.3066, 0.5, 0.3066, 0.5, 0.3066, 0.5, 0.3066, 0.5, 0.3066, 0.5, 0.3066, 0.5, 0.3066, 0.5, 0.3066, 0.5, 0.3066, 0.5, 0.3066, 0.5, 0.3105, 0.5, 0.3105, 0.5, 0.3105, 0.5, 0.3105, 0.5, 0.3105, 0.5, 0.3105, 0.5, 0.3066, 0.5, 0.3066, 0.5, 0.3066, 0.5, 0.3066, 0.5, 0.3066, 0.5, 0.3066, 0.5, 0.3105, 0.5, 0.3105, 0.5, 0.3105, 0.5, 0.3105, 0.5, 0.3105, 0.5, 0.3105, 0.5, 0.3066, 0.5, 0.3066, 0.5, 0.3066, 0.5, 0.3418, 0.5, 0.3418, 0.5, 0.3418, 0.5, 0.3105, 0.5, 0.3105, 0.5, 0.3105, 0.5, 0.3418, 0.5, 0.3418, 0.5, 0.3418, 0.5, 0.3105, 0.5, 0.3105, 0.5, 0.3105, 0.5, 0.3105, 0.5, 0.3105, 0.5, 0.3105, 0.5, 0.9902, 0.5, 0.9902, 0.5, 0.9902, 0.5, 0.9902, 0.5, 0.9902, 0.5, 0.9902, 0.5, 0.3066, 0.5, 0.3066, 0.5, 0.3066, 0.5, 0.3379, 0.5, 0.3379, 0.5, 0.3379, 0.5, 0.3105, 0.5, 0.3105, 0.5, 0.3105, 0.5, 0.3379, 0.5, 0.3379, 0.5, 0.3379, 0.5, 0.9902, 0.5, 0.9902, 0.5, 0.9902, 0.5, 0.9902, 0.5, 0.9902, 0.5, 0.9902, 0.5, 0.3066, 0.5, 0.3066, 0.5, 0.3066, 0.5, 0.3418, 0.5, 0.3418, 0.5, 0.3418, 0.5, 0.3066, 0.5, 0.3066, 0.5, 0.3066, 0.5, 0.3105, 0.5, 0.3105, 0.5, 0.3105, 0.5, 0.3418, 0.5, 0.3418, 0.5, 0.3418, 0.5, 0.3105, 0.5, 0.3105, 0.5, 0.3105, 0.5, 0.9902, 0.5, 0.9902, 0.5, 0.9902, 0.5, 0.9902, 0.5, 0.9902, 0.5, 0.9902, 0.5, 0.3066, 0.5, 0.3066, 0.5, 0.3066, 0.5, 0.3418, 0.5, 0.3418, 0.5, 0.3418, 0.5, 0.3105, 0.5, 0.3105, 0.5, 0.3105, 0.5, 0.3418, 0.5, 0.3418, 0.5, 0.3418, 0.5, 0.9902, 0.5, 0.9902, 0.5, 0.9902, 0.5, 0.9902, 0.5, 0.9902, 0.5, 0.9902, 0.5, 0.3066, 0.5, 0.3066, 0.5, 0.3066, 0.5, 0.3379, 0.5, 0.3379, 0.5, 0.3379, 0.5, 0.3105, 0.5, 0.3105, 0.5, 0.3105, 0.5, 0.3379, 0.5, 0.3379, 0.5, 0.3379, 0.5, 0.9902, 0.5, 0.9902, 0.5, 0.9902, 0.5, 0.9902, 0.5, 0.9902, 0.5, 0.9902, 0.5, 0.3066, 0.5, 0.3066, 0.5, 0.3066, 0.5, 0.3418, 0.5, 0.3418, 0.5, 0.3418, 0.5, 0.3066, 0.5, 0.3066, 0.5, 0.3066, 0.5, 0.3105, 0.5, 0.3105, 0.5, 0.3105, 0.5, 0.3418, 0.5, 0.3418, 0.5, 0.3418, 0.5, 0.3105, 0.5, 0.3105, 0.5, 0.3105, 0.5, 0.9902, 0.5, 0.9902, 0.5, 0.9902, 0.5, 0.9902, 0.5, 0.9902, 0.5, 0.9902, 0.5, 0.3066, 0.5, 0.3066, 0.5, 0.3066, 0.5, 0.3066, 0.5, 0.3066, 0.5, 0.3066, 0.5, 0.9395, 0.5, 0.9395, 0.5, 0.9395, 0.5, 0.3066, 0.5, 0.3066, 0.5, 0.3066, 0.5, 0.9395, 0.5, 0.9395, 0.5, 0.9395, 0.5, 0.9902, 0.5, 0.9902, 0.5, 0.9902, 0.5, 0.9902, 0.5, 0.9902, 0.5, 0.9902, 0.5, 0.3066, 0.5, 0.3066, 0.5, 0.3066, 0.5, 0.9395, 0.5, 0.9395, 0.5, 0.9395, 0.5, 0.3066, 0.5, 0.3066, 0.5, 0.3066, 0.5, 0.9355, 0.5, 0.9355, 0.5, 0.9355, 0.5, 0.9395, 0.5, 0.9395, 0.5, 0.9395, 0.5, 0.9395, 0.5, 0.9395, 0.5, 0.9395, 0.5, 0.9355, 0.5, 0.9355, 0.5, 0.9355, 0.5, 0.9395, 0.5, 0.9395, 0.5, 0.9395, 0.5, 0.9902, 0.5, 0.9902, 0.5, 0.9902, 0.5, 0.9902, 0.5, 0.9902, 0.5, 0.9902, 0.5, 0.3066, 0.5, 0.3066, 0.5, 0.3066, 0.5, 0.9395, 0.5, 0.9395, 0.5, 0.9395, 0.5, 0.3066, 0.5, 0.3066, 0.5, 0.3066, 0.5, 0.9355, 0.5, 0.9355, 0.5, 0.9355, 0.5, 0.9395, 0.5, 0.9395, 0.5, 0.9395, 0.5, 0.9395, 0.5, 0.9395, 0.5, 0.9395, 0.5, 0.9355, 0.5, 0.9355, 0.5, 0.9355, 0.5, 0.9395, 0.5, 0.9395, 0.5, 0.9395, 0.5, 0.9902, 0.5, 0.9902, 0.5, 0.9902, 0.5, 0.9902, 0.5, 0.9902, 0.5, 0.9902, 0.5, 0.3066, 0.5, 0.3066, 0.5, 0.3066, 0.5, 0.9395, 0.5, 0.9395, 0.5, 0.9395, 0.5, 0.3066, 0.5, 0.3066, 0.5, 0.3066, 0.5, 0.3066, 0.5, 0.3066, 0.5, 0.3066, 0.5, 0.9395, 0.5, 0.9395, 0.5, 0.9395, 0.5, 0.3105, 0.5, 0.3105, 0.5, 0.3105, 0.5, 0.3066, 0.5, 0.3066, 0.5, 0.3066, 0.5, 0.3105, 0.5, 0.3105, 0.5, 0.3105, 0.5, 0.3105, 0.5, 0.3105, 0.5, 0.3105, 0.5, 0.3105, 0.5, 0.3105, 0.5, 0.3105, 0.5, 0.9902, 0.5, 0.9902, 0.5, 0.9902, 0.5, 0.9902, 0.5, 0.9902, 0.5, 0.9902, 0.5, 0.3066, 0.5, 0.3066, 0.5, 0.3066, 0.5, 0.3066, 0.5, 0.3066, 0.5, 0.3066, 0.5, 0.3418, 0.5, 0.3418, 0.5, 0.3418, 0.5, 0.3066, 0.5, 0.3066, 0.5, 0.3066, 0.5, 0.3379, 0.5, 0.3379, 0.5, 0.3379, 0.5, 0.3418, 0.5, 0.3418, 0.5, 0.3418, 0.5, 0.3418, 0.5, 0.3418, 0.5, 0.3418, 0.5, 0.3379, 0.5, 0.3379, 0.5, 0.3379, 0.5, 0.3105, 0.5, 0.3105, 0.5, 0.3105, 0.5, 0.3418, 0.5, 0.3418, 0.5, 0.3418, 0.5, 0.3105, 0.5, 0.3105, 0.5, 0.3105, 0.5, 0.3105, 0.5, 0.3105, 0.5, 0.3105, 0.5, 0.3105, 0.5, 0.3105, 0.5, 0.3105, 0.5, 0.3105, 0.5, 0.3105, 0.5, 0.3105, 0.5, 0.3105, 0.5, 0.3105, 0.5, 0.3105, 0.5, 0.3066, 0.5, 0.3066, 0.5, 0.3066, 0.5, 0.3066, 0.5, 0.3066, 0.5, 0.3066, 0.5, 0.3066, 0.5, 0.3066, 0.5, 0.3066, 0.5, 0.3418, 0.5, 0.3418, 0.5, 0.3418, 0.5, 0.3066, 0.5, 0.3066, 0.5, 0.3066, 0.5, 0.3379, 0.5, 0.3379, 0.5, 0.3379, 0.5, 0.3418, 0.5, 0.3418, 0.5, 0.3418, 0.5, 0.3418, 0.5, 0.3418, 0.5, 0.3418, 0.5, 0.3379, 0.5, 0.3379, 0.5, 0.3379, 0.5, 0.3105, 0.5, 0.3105, 0.5, 0.3105, 0.5, 0.3418, 0.5, 0.3418, 0.5, 0.3418, 0.5, 0.3105, 0.5, 0.3105, 0.5, 0.3105, 0.5, 0.3066, 0.5, 0.3066, 0.5, 0.3066, 0.5, 0.3066, 0.5, 0.3066, 0.5, 0.3066, 0.5, 0.3066, 0.5, 0.3066, 0.5, 0.3066, 0.5, 0.3066, 0.5, 0.3066, 0.5, 0.3066, 0.5, 0.3105, 0.5, 0.3105, 0.5, 0.3105, 0.5, 0.3105, 0.5, 0.3105, 0.5, 0.3105, 0.5, 0.3066, 0.5, 0.3066, 0.5, 0.3066, 0.5, 0.3418, 0.5, 0.3418, 0.5, 0.3418, 0.5, 0.3105, 0.5, 0.3105, 0.5, 0.3105, 0.5, 0.3418, 0.5, 0.3418, 0.5, 0.3418, 0.5, 0.3105, 0.5, 0.3105, 0.5, 0.3105, 0.5, 0.3105, 0.5, 0.3105, 0.5, 0.3105, 0.5, 0.9902, 0.5, 0.9902, 0.5, 0.9902, 0.5, 0.9902, 0.5, 0.9902, 0.5, 0.9902, 0.5, 0.3066, 0.5, 0.3066, 0.5, 0.3066, 0.5, 0.3379, 0.5, 0.3379, 0.5, 0.3379, 0.5, 0.3105, 0.5, 0.3105, 0.5, 0.3105, 0.5, 0.3379, 0.5, 0.3379, 0.5, 0.3379, 0.5, 0.9902, 0.5, 0.9902, 0.5, 0.9902, 0.5, 0.9902, 0.5, 0.9902, 0.5, 0.9902, 0.5, 0.3066, 0.5, 0.3066, 0.5, 0.3066, 0.5, 0.3418, 0.5, 0.3418, 0.5, 0.3418, 0.5, 0.3066, 0.5, 0.3066, 0.5, 0.3066, 0.5, 0.3105, 0.5, 0.3105, 0.5, 0.3105, 0.5, 0.3418, 0.5, 0.3418, 0.5, 0.3418, 0.5, 0.3105, 0.5, 0.3105, 0.5, 0.3105, 0.5, 0.9902, 0.5, 0.9902, 0.5, 0.9902, 0.5, 0.9902, 0.5, 0.9902, 0.5, 0.9902, 0.5, 0.3066, 0.5, 0.3066, 0.5, 0.3066, 0.5, 0.3418, 0.5, 0.3418, 0.5, 0.3418, 0.5, 0.3105, 0.5, 0.3105, 0.5, 0.3105, 0.5, 0.3418, 0.5, 0.3418, 0.5, 0.3418, 0.5, 0.9902, 0.5, 0.9902, 0.5, 0.9902, 0.5, 0.9902, 0.5, 0.9902, 0.5, 0.9902, 0.5, 0.3066, 0.5, 0.3066, 0.5, 0.3066, 0.5, 0.3379, 0.5, 0.3379, 0.5, 0.3379, 0.5, 0.3105, 0.5, 0.3105, 0.5, 0.3105, 0.5, 0.3379, 0.5, 0.3379, 0.5, 0.3379, 0.5, 0.9902, 0.5, 0.9902, 0.5, 0.9902, 0.5, 0.9902, 0.5, 0.9902, 0.5, 0.9902, 0.5, 0.3066, 0.5, 0.3066, 0.5, 0.3066, 0.5, 0.3418, 0.5, 0.3418, 0.5, 0.3418, 0.5, 0.3066, 0.5, 0.3066, 0.5, 0.3066, 0.5, 0.3105, 0.5, 0.3105, 0.5, 0.3105, 0.5, 0.3418, 0.5, 0.3418, 0.5, 0.3418, 0.5, 0.3105, 0.5, 0.3105, 0.5, 0.3105, 0.5, 0.9902, 0.5, 0.9902, 0.5, 0.9902, 0.5, 0.9902, 0.5, 0.9902, 0.5, 0.9902, 0.5, 0.3066, 0.5, 0.3066, 0.5, 0.3066, 0.5, 0.3066, 0.5, 0.3066, 0.5, 0.3066, 0.5, 0.9395, 0.5, 0.9395, 0.5, 0.9395, 0.5, 0.3066, 0.5, 0.3066, 0.5, 0.3066, 0.5, 0.9395, 0.5, 0.9395, 0.5, 0.9395, 0.5, 0.9902, 0.5, 0.9902, 0.5, 0.9902, 0.5, 0.9902, 0.5, 0.9902, 0.5, 0.9902, 0.5, 0.3066, 0.5, 0.3066, 0.5, 0.3066, 0.5, 0.9395, 0.5, 0.9395, 0.5, 0.9395, 0.5, 0.3066, 0.5, 0.3066, 0.5, 0.3066, 0.5, 0.9355, 0.5, 0.9355, 0.5, 0.9355, 0.5, 0.9395, 0.5, 0.9395, 0.5, 0.9395, 0.5, 0.9395, 0.5, 0.9395, 0.5, 0.9395, 0.5, 0.9355, 0.5, 0.9355, 0.5, 0.9355, 0.5, 0.9395, 0.5, 0.9395, 0.5, 0.9395, 0.5, 0.9902, 0.5, 0.9902, 0.5, 0.9902, 0.5, 0.9902, 0.5, 0.9902, 0.5, 0.9902, 0.5, 0.3066, 0.5, 0.3066, 0.5, 0.3066, 0.5, 0.9395, 0.5, 0.9395, 0.5, 0.9395, 0.5, 0.3066, 0.5, 0.3066, 0.5, 0.3066, 0.5, 0.9355, 0.5, 0.9355, 0.5, 0.9355, 0.5, 0.9395, 0.5, 0.9395, 0.5, 0.9395, 0.5, 0.9395, 0.5, 0.9395, 0.5, 0.9395, 0.5, 0.9355, 0.5, 0.9355, 0.5, 0.9355, 0.5, 0.9395, 0.5, 0.9395, 0.5, 0.9395, 0.5, 0.9902, 0.5, 0.9902, 0.5, 0.9902, 0.5, 0.9902, 0.5, 0.9902, 0.5, 0.9902, 0.5, 0.3066, 0.5, 0.3066, 0.5, 0.3066, 0.5, 0.9395, 0.5, 0.9395, 0.5, 0.9395, 0.5, 0.3066, 0.5, 0.3066, 0.5, 0.3066, 0.5, 0.3066, 0.5, 0.3066, 0.5, 0.3066, 0.5, 0.9395, 0.5, 0.9395, 0.5, 0.9395, 0.5, 0.3105, 0.5, 0.3105, 0.5, 0.3105, 0.5, 0.3066, 0.5, 0.3066, 0.5, 0.3066, 0.5, 0.3105, 0.5, 0.3105, 0.5, 0.3105, 0.5, 0.3105, 0.5, 0.3105, 0.5, 0.3105, 0.5, 0.3105, 0.5, 0.3105, 0.5, 0.3105, 0.5, 0.9902, 0.5, 0.9902, 0.5, 0.9902, 0.5, 0.9902, 0.5, 0.9902, 0.5, 0.9902, 0.5, 0.3066, 0.5, 0.3066, 0.5, 0.3066, 0.5, 0.3066, 0.5, 0.3066, 0.5, 0.3066, 0.5, 0.3418, 0.5, 0.3418, 0.5, 0.3418, 0.5, 0.3066, 0.5, 0.3066, 0.5, 0.3066, 0.5, 0.3379, 0.5, 0.3379, 0.5, 0.3379, 0.5, 0.3418, 0.5, 0.3418, 0.5, 0.3418, 0.5, 0.3418, 0.5, 0.3418, 0.5, 0.3418, 0.5, 0.3379, 0.5, 0.3379, 0.5, 0.3379, 0.5, 0.3105, 0.5, 0.3105, 0.5, 0.3105, 0.5, 0.3418, 0.5, 0.3418, 0.5, 0.3418, 0.5, 0.3105, 0.5, 0.3105, 0.5, 0.3105, 0.5, 0.3105, 0.5, 0.3105, 0.5, 0.3105, 0.5, 0.3105, 0.5, 0.3105, 0.5, 0.3105, 0.5, 0.3105, 0.5, 0.3105, 0.5, 0.3105, 0.5, 0.3105, 0.5, 0.3105, 0.5, 0.3105, 0.5, 0.3066, 0.5, 0.3066, 0.5, 0.3066, 0.5, 0.3066, 0.5, 0.3066, 0.5, 0.3066, 0.5, 0.3066, 0.5, 0.3066, 0.5, 0.3066, 0.5, 0.3418, 0.5, 0.3418, 0.5, 0.3418, 0.5, 0.3066, 0.5, 0.3066, 0.5, 0.3066, 0.5, 0.3379, 0.5, 0.3379, 0.5, 0.3379, 0.5, 0.3418, 0.5, 0.3418, 0.5, 0.3418, 0.5, 0.3418, 0.5, 0.3418, 0.5, 0.3418, 0.5, 0.3379, 0.5, 0.3379, 0.5, 0.3379, 0.5, 0.3105, 0.5, 0.3105, 0.5, 0.3105, 0.5, 0.3418, 0.5, 0.3418, 0.5, 0.3418, 0.5, 0.3105, 0.5, 0.3105, 0.5, 0.3105, 0.5, 0.3066, 0.5, 0.3066, 0.5, 0.3066, 0.5, 0.3066, 0.5, 0.3066, 0.5, 0.3066, 0.5, 0.3066, 0.5, 0.3066, 0.5, 0.3066, 0.5, 0.3066, 0.5, 0.3066, 0.5, 0.3066, 0.5])
me_untitled.materials.append(mat_palette)
me_untitled.update()
me_untitled.normals_split_custom_set([tuple(v) for v in zip(*[iter([0.707, 7.451e-07, 0.7072, 0.707, 7.451e-07, 0.7072, 0.707, 7.451e-07, 0.7072, 0.707, 0.0, 0.7072, 0.707, 0.0, 0.7072, 0.707, 0.0, 0.7072, 0.707, 0.0, 0.7072, 0.707, 0.0, 0.7072, 0.707, 0.0, 0.7072, 0.707, 0.0, 0.7072, 0.707, 0.0, 0.7072, 0.707, 0.0, 0.7072, 0.707, 4.967e-07, 0.7072, 0.707, 4.967e-07, 0.7072, 0.707, 4.967e-07, 0.7072, 0.707, 0.0, 0.7072, 0.707, 0.0, 0.7072, 0.707, 0.0, 0.7072, 0.707, 0.0, 0.7072, 0.707, 0.0, 0.7072, 0.707, 0.0, 0.7072, 0.707, -3.725e-07, 0.7072, 0.707, -3.725e-07, 0.7072, 0.707, -3.725e-07, 0.7072, 0.707, 1.863e-07, 0.7072, 0.707, 1.863e-07, 0.7072, 0.707, 1.863e-07, 0.7072, 0.707, -2.794e-07, 0.7072, 0.707, -2.794e-07, 0.7072, 0.707, -2.794e-07, 0.7072, 0.707, 0.0, 0.7072, 0.707, 0.0, 0.7072, 0.707, 0.0, 0.7072, 0.707, 0.0, 0.7072, 0.707, 0.0, 0.7072, 0.707, 0.0, 0.7072, 0.707, 0.0, 0.7072, 0.707, 0.0, 0.7072, 0.707, 0.0, 0.7072, 0.707, -1.397e-07, 0.7072, 0.707, -1.397e-07, 0.7072, 0.707, -1.397e-07, 0.7072, 0.707, 7.451e-07, 0.7072, 0.707, 7.451e-07, 0.7072, 0.707, 7.451e-07, 0.7072, 0.707, 0.0, 0.7072, 0.707, 0.0, 0.7072, 0.707, 0.0, 0.7072, 0.707, 0.0, 0.7072, 0.707, 0.0, 0.7072, 0.707, 0.0, 0.7072, 0.707, 1.863e-07, 0.7072, 0.707, 1.863e-07, 0.7072, 0.707, 1.863e-07, 0.7072, 0.707, 0.0, 0.7072, 0.707, 0.0, 0.7072, 0.707, 0.0, 0.7072, 0.707, 0.0, 0.7072, 0.707, 0.0, 0.7072, 0.707, 0.0, 0.7072, 0.707, 5.588e-07, 0.7072, 0.707, 5.588e-07, 0.7072, 0.707, 5.588e-07, 0.7072, 0.707, 4.657e-07, 0.7072, 0.707, 4.657e-07, 0.7072, 0.707, 4.657e-07, 0.7072, 0.707, 0.0, 0.7072, 0.707, 0.0, 0.7072, 0.707, 0.0, 0.7072, 0.707, -3.725e-07, 0.7072, 0.707, -3.725e-07, 0.7072, 0.707, -3.725e-07, 0.7072, 0.707, 1.863e-07, 0.7072, 0.707, 1.863e-07, 0.7072, 0.707, 1.863e-07, 0.7072, 0.707, 4.191e-07, 0.7072, 0.707, 4.191e-07, 0.7072, 0.707, 4.191e-07, 0.7072, 0.707, 0.0, 0.7072, 0.707, 0.0, 0.7072, 0.707, 0.0, 0.7072, 0.707, 3.725e-07, 0.7072, 0.707, 3.725e-07, 0.7072, 0.707, 3.725e-07, 0.7072, 0.707, 0.0, 0.7072, 0.707, 0.0, 0.7072, 0.707, 0.0, 0.7072, 0.707, -3.725e-07, 0.7072, 0.707, -3.725e-07, 0.7072, 0.707, -3.725e-07, 0.7072, 0.707, 0.0, 0.7072, 0.707, 0.0, 0.7072, 0.707, 0.0, 0.7072, 0.707, 7.451e-07, 0.7072, 0.707, 7.451e-07, 0.7072, 0.707, 7.451e-07, 0.7072, 0.707, 0.0, 0.7072, 0.707, 0.0, 0.7072, 0.707, 0.0, 0.7072, 0.707, 0.0, 0.7072, 0.707, 0.0, 0.7072, 0.707, 0.0, 0.7072, 0.707, 0.0, 0.7072, 0.707, 0.0, 0.7072, 0.707, 0.0, 0.7072, 0.707, 0.0, 0.7072, 0.707, 0.0, 0.7072, 0.707, 0.0, 0.7072, -0.707, -7.451e-07, -0.7072, -0.707, -7.451e-07, -0.7072, -0.707, -7.451e-07, -0.7072, -0.707, 0.0, -0.7072, -0.707, 0.0, -0.7072, -0.707, 0.0, -0.7072, -0.7071, 0.0, -0.7072, -0.7071, 0.0, -0.7072, -0.7071, 0.0, -0.7072, -0.707, 0.0, -0.7072, -0.707, 0.0, -0.7072, -0.707, 0.0, -0.7072, -0.707, -7.451e-07, -0.7072, -0.707, -7.451e-07, -0.7072, -0.707, -7.451e-07, -0.7072, -0.707, 0.0, -0.7072, -0.707, 0.0, -0.7072, -0.707, 0.0, -0.7072, -0.707, -7.451e-07, -0.7072, -0.707, -7.451e-07, -0.7072, -0.707, -7.451e-07, -0.7072, -0.707, 0.0, -0.7072, -0.707, 0.0, -0.7072, -0.707, 0.0, -0.7072, -0.707, 0.0, -0.7072, -0.707, 0.0, -0.7072, -0.707, 0.0, -0.7072, -0.707, -7.52e-08, -0.7072, -0.707, -7.52e-08, -0.7072, -0.707, -7.52e-08, -0.7072, -0.707, 0.0, -0.7072, -0.707, 0.0, -0.7072, -0.707, 0.0, -0.7072, -0.707, -1.572e-07, -0.7072, -0.707, -1.572e-07, -0.7072, -0.707, -1.572e-07, -0.7072, -0.707, -9.313e-08, -0.7072, -0.707, -9.313e-08, -0.7072, -0.707, -9.313e-08, -0.7072, -0.707, 2.453e-08, -0.7072, -0.707, 2.453e-08, -0.7072, -0.707, 2.453e-08, -0.7072, -0.707, 0.0, -0.7072, -0.707, 0.0, -0.7072, -0.707, 0.0, -0.7072, -0.707, 3.725e-07, -0.7072, -0.707, 3.725e-07, -0.7072, -0.707, 3.725e-07, -0.7072, -0.707, -4.191e-07, -0.7072, -0.707, -4.191e-07, -0.7072, -0.707, -4.191e-07, -0.7072, -0.707, -5.412e-07, -0.7072, -0.707, -5.412e-07, -0.7072, -0.707, -5.412e-07, -0.7072, -0.707, -5.588e-07, -0.7072, -0.707, -5.588e-07, -0.7072, -0.707, -5.588e-07, -0.7072, -0.707, -6.368e-07, -0.7072, -0.707, -6.368e-07, -0.7072, -0.707, -6.368e-07, -0.7072, -0.707, -1.863e-07, -0.7072, -0.707, -1.863e-07, -0.7072, -0.707, -1.863e-07, -0.7072, -0.707, -7.335e-08, -0.7072, -0.707, -7.335e-08, -0.7072, -0.707, -7.335e-08, -0.7072, -0.707, 2.328e-07, -0.7072, -0.707, 2.328e-07, -0.7072, -0.707, 2.328e-07, -0.7072, -0.707, -2.325e-07, -0.7072, -0.707, -2.325e-07, -0.7072, -0.707, -2.325e-07, -0.7072, -0.707, -1.863e-07, -0.7072, -0.707, -1.863e-07, -0.7072, -0.707, -1.863e-07, -0.7072, -0.707, -1.907e-07, -0.7072, -0.707, -1.907e-07, -0.7072, -0.707, -1.907e-07, -0.7072, -0.707, -3.725e-07, -0.7072, -0.707, -3.725e-07, -0.7072, -0.707, -3.725e-07, -0.7072, -0.707, -1.955e-07, -0.7072, -0.707, -1.955e-07, -0.7072, -0.707, -1.955e-07, -0.7072, -0.707, -7.451e-07, -0.7072, -0.707, -7.451e-07, -0.7072, -0.707, -7.451e-07, -0.7072, -0.707, 3.013e-08, -0.7072, -0.707, 3.013e-08, -0.7072, -0.707, 3.013e-08, -0.7072, -0.707, 3.725e-07, -0.7072, -0.707, 3.725e-07, -0.7072, -0.707, 3.725e-07, -0.7072, -0.707, 7.918e-08, -0.7072, -0.707, 7.918e-08, -0.7072, -0.707, 7.918e-08, -0.7072, -0.707, 0.0, -0.7072, -0.707, 0.0, -0.7072, -0.707, 0.0, -0.7072, -0.707, -3.912e-07, -0.7072, -0.707, -3.912e-07, -0.7072, -0.707, -3.912e-07, -0.7072, -0.707, 0.0, -0.7072, -0.707, 0.0, -0.7072, -0.707, 0.0, -0.7072, -0.707, -4.891e-07, -0.7072, -0.707, -4.891e-07, -0.7072, -0.707, -4.891e-07, -0.7072, -0.707, -7.451e-07, -0.7072, -0.707, -7.451e-07, -0.7072, -0.707, -7.451e-07, -0.7072, -0.707, 1.581e-07, -0.7072, -0.707, 1.581e-07, -0.7072, -0.707, 1.581e-07, -0.7072, -0.707, 0.0, -0.7072, -0.707, 0.0, -0.7072, -0.707, 0.0, -0.7072, -0.707, 1.202e-07, -0.7072, -0.707, 1.202e-07, -0.7072, -0.707, 1.202e-07, -0.7072, -0.7071, 0.0, -0.7072, -0.7071, 0.0, -0.7072, -0.7071, 0.0, -0.7072, -0.707, 1.204e-07, -0.7072, -0.707, 1.204e-07, -0.7072, -0.707, 1.204e-07, -0.7072, 0.7072, 0.0, -0.707, 0.7072, 0.0, -0.707, 0.7072, 0.0, -0.707, 0.7072, 0.0, -0.707, 0.7072, 0.0, -0.707, 0.7072, 0.0, -0.707, 0.7072, -1.251e-06, -0.707, 0.7072, -1.251e-06, -0.707, 0.7072, -1.251e-06, -0.707, 0.7072, 0.0, -0.707, 0.7072, 0.0, -0.707, 0.7072, 0.0, -0.707, 0.7072, 0.0, -0.707, 0.7072, 0.0, -0.707, 0.7072, 0.0, -0.707, 0.7072, 0.0, -0.707, 0.7072, 0.0, -0.707, 0.7072, 0.0, -0.707, 0.7072, 0.0, -0.707, 0.7072, 0.0, -0.707, 0.7072, 0.0, -0.707, 0.7072, -7.451e-07, -0.707, 0.7072, -7.451e-07, -0.707, 0.7072, -7.451e-07, -0.707, 0.7072, 0.0, -0.707, 0.7072, 0.0, -0.707, 0.7072, 0.0, -0.707, 0.7072, 0.0, -0.707, 0.7072, 0.0, -0.707, 0.7072, 0.0, -0.707, 0.7072, -9.604e-07, -0.707, 0.7072, -9.604e-07, -0.707, 0.7072, -9.604e-07, -0.707, 0.7072, -1.118e-06, -0.707, 0.7072, -1.118e-06, -0.707, 0.7072, -1.118e-06, -0.707, 0.7072, 0.0, -0.707, 0.7072, 0.0, -0.707, 0.7072, 0.0, -0.707, 0.7072, -7.451e-07, -0.707, 0.7072, -7.451e-07, -0.707, 0.7072, -7.451e-07, -0.707, 0.7072, -3.725e-07, -0.707, 0.7072, -3.725e-07, -0.707, 0.7072, -3.725e-07, -0.707, 0.7072, -3.725e-07, -0.707, 0.7072, -3.725e-07, -0.707, 0.7072, -3.725e-07, -0.707, 0.7072, -6.67e-07, -0.707, 0.7072, -6.67e-07, -0.707, 0.7072, -6.67e-07, -0.707, 0.7072, -1.863e-07, -0.707, 0.7072, -1.863e-07, -0.707, 0.7072, -1.863e-07, -0.707, 0.7072, -2.331e-07, -0.707, 0.7072, -2.331e-07, -0.707, 0.7072, -2.331e-07, -0.707, 0.7072, -1.863e-07, -0.707, 0.7072, -1.863e-07, -0.707, 0.7072, -1.863e-07, -0.707, 0.7072, -3.332e-07, -0.707, 0.7072, -3.332e-07, -0.707, 0.7072, -3.332e-07, -0.707, 0.7072, 0.0, -0.707, 0.7072, 0.0, -0.707, 0.7072, 0.0, -0.707, 0.7072, -2.749e-07, -0.707, 0.7072, -2.749e-07, -0.707, 0.7072, -2.749e-07, -0.707, 0.7072, -5.588e-07, -0.707, 0.7072, -5.588e-07, -0.707, 0.7072, -5.588e-07, -0.707, 0.7072, -2.108e-07, -0.707, 0.7072, -2.108e-07, -0.707, 0.7072, -2.108e-07, -0.707, 0.7072, -6.054e-07, -0.707, 0.7072, -6.054e-07, -0.707, 0.7072, -6.054e-07, -0.707, 0.7072, -1.771e-07, -0.707, 0.7072, -1.771e-07, -0.707, 0.7072, -1.771e-07, -0.707, 0.7072, -3.725e-07, -0.707, 0.7072, -3.725e-07, -0.707, 0.7072, -3.725e-07, -0.707, 0.7072, -5.299e-07, -0.707, 0.7072, -5.299e-07, -0.707, 0.7072, -5.299e-07, -0.707, 0.7072, -9.313e-08, -0.707, 0.7072, -9.313e-08, -0.707, 0.7072, -9.313e-08, -0.707, 0.7072, -1.197e-06, -0.707, 0.7072, -1.197e-06, -0.707, 0.7072, -1.197e-06, -0.707, 0.7072, 0.0, -0.707, 0.7072, 0.0, -0.707, 0.7072, 0.0, -0.707, 0.7072, -2.86e-07, -0.707, 0.7072, -2.86e-07, -0.707, 0.7072, -2.86e-07, -0.707, 0.7072, -4.967e-07, -0.707, 0.7072, -4.967e-07, -0.707, 0.7072, -4.967e-07, -0.707, 0.7072, -3.538e-07, -0.707, 0.7072, -3.538e-07, -0.707, 0.7072, -3.538e-07, -0.707, 0.7072, 0.0, -0.707, 0.7072, 0.0, -0.707, 0.7072, 0.0, -0.707, 0.7072, -1.507e-08, -0.707, 0.7072, -1.507e-08, -0.707, 0.7072, -1.507e-08, -0.707, 0.7072, -7.451e-07, -0.707, 0.7072, -7.451e-07, -0.707, 0.7072, -7.451e-07, -0.707, 0.7072, -2.559e-07, -0.707, 0.7072, -2.559e-07, -0.707, 0.7072, -2.559e-07, -0.707, 0.7072, 0.0, -0.707, 0.7072, 0.0, -0.707, 0.7072, 0.0, -0.707, 0.7072, 5.87e-07, -0.707, 0.7072, 5.87e-07, -0.707, 0.7072, 5.87e-07, -0.707, 0.7072, -1.49e-06, -0.707, 0.7072, -1.49e-06, -0.707, 0.7072, -1.49e-06, -0.707, -0.7072, 0.0, 0.707, -0.7072, 0.0, 0.707, -0.7072, 0.0, 0.707, -0.7072, 0.0, 0.707, -0.7072, 0.0, 0.707, -0.7072, 0.0, 0.707, -0.7072, 7.451e-07, 0.707, -0.7072, 7.451e-07, 0.707, -0.7072, 7.451e-07, 0.707, -0.7072, 7.451e-07, 0.707, -0.7072, 7.451e-07, 0.707, -0.7072, 7.451e-07, 0.707, -0.7072, 0.0, 0.707, -0.7072, 0.0, 0.707, -0.7072, 0.0, 0.707, -0.7072, 7.451e-07, 0.707, -0.7072, 7.451e-07, 0.707, -0.7072, 7.451e-07, 0.707, -0.7072, 0.0, 0.707, -0.7072, 0.0, 0.707, -0.7072, 0.0, 0.707, -0.7072, 0.0, 0.707, -0.7072, 0.0, 0.707, -0.7072, 0.0, 0.707, -0.7072, 7.451e-07, 0.707, -0.7072, 7.451e-07, 0.707, -0.7072, 7.451e-07, 0.707, -0.7072, 5.588e-07, 0.707, -0.7072, 5.588e-07, 0.707, -0.7072, 5.588e-07, 0.707, -0.7072, 4.191e-07, 0.707, -0.7072, 4.191e-07, 0.707, -0.7072, 4.191e-07, 0.707, -0.7072, 1.863e-07, 0.707, -0.7072, 1.863e-07, 0.707, -0.7072, 1.863e-07, 0.707, -0.7072, 1.118e-06, 0.707, -0.7072, 1.118e-06, 0.707, -0.7072, 1.118e-06, 0.707, -0.7072, 0.0, 0.707, -0.7072, 0.0, 0.707, -0.7072, 0.0, 0.707, -0.7072, 7.451e-07, 0.707, -0.7072, 7.451e-07, 0.707, -0.7072, 7.451e-07, 0.707, -0.7072, 2.794e-07, 0.707, -0.7072, 2.794e-07, 0.707, -0.7072, 2.794e-07, 0.707, -0.7072, 3.725e-07, 0.707, -0.7072, 3.725e-07, 0.707, -0.7072, 3.725e-07, 0.707, -0.7072, 3.725e-07, 0.707, -0.7072, 3.725e-07, 0.707, -0.7072, 3.725e-07, 0.707, -0.7072, 1.863e-07, 0.707, -0.7072, 1.863e-07, 0.707, -0.7072, 1.863e-07, 0.707, -0.7072, 1.863e-07, 0.707, -0.7072, 1.863e-07, 0.707, -0.7072, 1.863e-07, 0.707, -0.7072, 3.725e-07, 0.707, -0.7072, 3.725e-07, 0.707, -0.7072, 3.725e-07, 0.707, -0.7072, 7.451e-07, 0.707, -0.7072, 7.451e-07, 0.707, -0.7072, 7.451e-07, 0.707, -0.7072, 1.863e-07, 0.707, -0.7072, 1.863e-07, 0.707, -0.7072, 1.863e-07, 0.707, -0.7072, 2.328e-07, 0.707, -0.7072, 2.328e-07, 0.707, -0.7072, 2.328e-07, 0.707, -0.7072, 0.0, 0.707, -0.7072, 0.0, 0.707, -0.7072, 0.0, 0.707, -0.7072, 7.451e-07, 0.707, -0.7072, 7.451e-07, 0.707, -0.7072, 7.451e-07, 0.707, -0.7072, 9.313e-08, 0.707, -0.7072, 9.313e-08, 0.707, -0.7072, 9.313e-08, 0.707, -0.7072, 9.313e-08, 0.707, -0.7072, 9.313e-08, 0.707, -0.7072, 9.313e-08, 0.707, -0.7072, 0.0, 0.707, -0.7072, 0.0, 0.707, -0.7072, 0.0, 0.707, -0.7072, 1.118e-06, 0.707, -0.7072, 1.118e-06, 0.707, -0.7072, 1.118e-06, 0.707, -0.7072, 0.0, 0.707, -0.7072, 0.0, 0.707, -0.7072, 0.0, 0.707, -0.7072, 0.0, 0.707, -0.7072, 0.0, 0.707, -0.7072, 0.0, 0.707, -0.7072, 0.0, 0.707, -0.7072, 0.0, 0.707, -0.7072, 0.0, 0.707, -0.7072, 1.49e-06, 0.707, -0.7072, 1.49e-06, 0.707, -0.7072, 1.49e-06, 0.707, -0.7072, 0.0, 0.707, -0.7072, 0.0, 0.707, -0.7072, 0.0, 0.707, -0.7072, 7.451e-07, 0.707, -0.7072, 7.451e-07, 0.707, -0.7072, 7.451e-07, 0.707, -1.102e-07, -1.0, 2.683e-07, -1.102e-07, -1.0, 2.683e-07, -1.102e-07, -1.0, 2.683e-07, -1.102e-07, -1.0, 2.683e-07, -1.102e-07, -1.0, 2.683e-07, -1.102e-07, -1.0, 2.683e-07, -1.102e-07, -1.0, 2.683e-07, -1.102e-07, -1.0, 2.683e-07, -1.102e-07, -1.0, 2.683e-07, -1.102e-07, -1.0, 2.683e-07, -1.102e-07, -1.0, 2.683e-07, -1.102e-07, -1.0, 2.683e-07, -1.102e-07, -1.0, 2.683e-07, -1.102e-07, -1.0, 2.683e-07, -1.102e-07, -1.0, 2.683e-07, -1.102e-07, -1.0, 2.683e-07, -1.102e-07, -1.0, 2.683e-07, -1.102e-07, -1.0, 2.683e-07, -1.102e-07, -1.0, 2.683e-07, -1.102e-07, -1.0, 2.683e-07, -1.102e-07, -1.0, 2.683e-07, -1.102e-07, -1.0, 2.683e-07, -1.102e-07, -1.0, 2.683e-07, -1.102e-07, -1.0, 2.683e-07, -1.102e-07, -1.0, 2.683e-07, -1.102e-07, -1.0, 2.683e-07, -1.102e-07, -1.0, 2.683e-07, -1.102e-07, -1.0, 2.683e-07, -1.102e-07, -1.0, 2.683e-07, -1.102e-07, -1.0, 2.683e-07, -1.102e-07, -1.0, 2.946e-07, -1.102e-07, -1.0, 2.946e-07, -1.102e-07, -1.0, 2.946e-07, -1.234e-07, -1.0, 2.815e-07, -1.234e-07, -1.0, 2.815e-07, -1.234e-07, -1.0, 2.815e-07, -1.102e-07, -1.0, 2.946e-07, -1.102e-07, -1.0, 2.946e-07, -1.102e-07, -1.0, 2.946e-07, -1.234e-07, -1.0, 2.815e-07, -1.234e-07, -1.0, 2.815e-07, -1.234e-07, -1.0, 2.815e-07, -1.366e-07, -1.0, 2.946e-07, -1.366e-07, -1.0, 2.946e-07, -1.366e-07, -1.0, 2.946e-07, -1.366e-07, -1.0, 2.946e-07, -1.366e-07, -1.0, 2.946e-07, -1.366e-07, -1.0, 2.946e-07, -1.234e-07, -1.0, 2.683e-07, -1.234e-07, -1.0, 2.683e-07, -1.234e-07, -1.0, 2.683e-07, -1.102e-07, -1.0, 2.683e-07, -1.102e-07, -1.0, 2.683e-07, -1.102e-07, -1.0, 2.683e-07, -1.102e-07, -1.0, 2.683e-07, -1.102e-07, -1.0, 2.683e-07, -1.102e-07, -1.0, 2.683e-07, -8.391e-08, -1.0, 2.946e-07, -8.391e-08, -1.0, 2.946e-07, -8.391e-08, -1.0, 2.946e-07, -1.102e-07, -1.0, 2.683e-07, -1.102e-07, -1.0, 2.683e-07, -1.102e-07, -1.0, 2.683e-07, -1.234e-07, -1.0, 2.815e-07, -1.234e-07, -1.0, 2.815e-07, -1.234e-07, -1.0, 2.815e-07, -1.102e-07, -1.0, 2.683e-07, -1.102e-07, -1.0, 2.683e-07, -1.102e-07, -1.0, 2.683e-07, -1.102e-07, -1.0, 2.683e-07, -1.102e-07, -1.0, 2.683e-07, -1.102e-07, -1.0, 2.683e-07, -1.102e-07, -1.0, 2.683e-07, -1.102e-07, -1.0, 2.683e-07, -1.102e-07, -1.0, 2.683e-07, -1.102e-07, -1.0, 2.683e-07, -1.102e-07, -1.0, 2.683e-07, -1.102e-07, -1.0, 2.683e-07, -1.102e-07, -1.0, 2.683e-07, -1.102e-07, -1.0, 2.683e-07, -1.102e-07, -1.0, 2.683e-07, -1.102e-07, -1.0, 2.683e-07, -1.102e-07, -1.0, 2.683e-07, -1.102e-07, -1.0, 2.683e-07, -8.391e-08, -1.0, 2.946e-07, -8.391e-08, -1.0, 2.946e-07, -8.391e-08, -1.0, 2.946e-07, -8.391e-08, -1.0, 2.946e-07, -8.391e-08, -1.0, 2.946e-07, -8.391e-08, -1.0, 2.946e-07, -1.102e-07, -1.0, 2.683e-07, -1.102e-07, -1.0, 2.683e-07, -1.102e-07, -1.0, 2.683e-07, -1.102e-07, -1.0, 2.683e-07, -1.102e-07, -1.0, 2.683e-07, -1.102e-07, -1.0, 2.683e-07, -1.102e-07, -1.0, 2.683e-07, -1.102e-07, -1.0, 2.683e-07, -1.102e-07, -1.0, 2.683e-07, -1.102e-07, -1.0, 2.683e-07, -1.102e-07, -1.0, 2.683e-07, -1.102e-07, -1.0, 2.683e-07, -1.102e-07, -1.0, 2.683e-07, -1.102e-07, -1.0, 2.683e-07, -1.102e-07, -1.0, 2.683e-07, -1.102e-07, -1.0, 2.683e-07, -1.102e-07, -1.0, 2.683e-07, -1.102e-07, -1.0, 2.683e-07, -1.015e-07, -1.0, 2.946e-07, -1.015e-07, -1.0, 2.946e-07, -1.015e-07, -1.0, 2.946e-07, -1.366e-07, -1.0, 2.946e-07, -1.366e-07, -1.0, 2.946e-07, -1.366e-07, -1.0, 2.946e-07, -1.366e-07, -1.0, 2.946e-07, -1.366e-07, -1.0, 2.946e-07, -1.366e-07, -1.0, 2.946e-07, -1.893e-07, -1.0, 2.419e-07, -1.893e-07, -1.0, 2.419e-07, -1.893e-07, -1.0, 2.419e-07, -1.366e-07, -1.0, 2.946e-07, -1.366e-07, -1.0, 2.946e-07, -1.366e-07, -1.0, 2.946e-07, -1.19e-07, -1.0, 2.771e-07, -1.19e-07, -1.0, 2.771e-07, -1.19e-07, -1.0, 2.771e-07, -1.366e-07, -1.0, 2.946e-07, -1.366e-07, -1.0, 2.946e-07, -1.366e-07, -1.0, 2.946e-07, -1.366e-07, -1.0, 2.946e-07, -1.366e-07, -1.0, 2.946e-07, -1.366e-07, -1.0, 2.946e-07, -1.102e-07, -1.0, 2.683e-07, -1.102e-07, -1.0, 2.683e-07, -1.102e-07, -1.0, 2.683e-07, -1.102e-07, -1.0, 2.683e-07, -1.102e-07, -1.0, 2.683e-07, -1.102e-07, -1.0, 2.683e-07, -1.102e-07, -1.0, 2.683e-07, -1.102e-07, -1.0, 2.683e-07, -1.102e-07, -1.0, 2.683e-07, -1.102e-07, -1.0, 2.683e-07, -1.102e-07, -1.0, 2.683e-07, -1.102e-07, -1.0, 2.683e-07, -1.102e-07, -1.0, 2.683e-07, -1.102e-07, -1.0, 2.683e-07, -1.102e-07, -1.0, 2.683e-07, -1.102e-07, -1.0, 2.683e-07, -1.102e-07, -1.0, 2.683e-07, -1.102e-07, -1.0, 2.683e-07, -1.102e-07, -1.0, 2.683e-07, -1.102e-07, -1.0, 2.683e-07, -1.102e-07, -1.0, 2.683e-07, -1.102e-07, -1.0, 2.683e-07, -1.102e-07, -1.0, 2.683e-07, -1.102e-07, -1.0, 2.683e-07, -1.102e-07, -1.0, 2.683e-07, -1.102e-07, -1.0, 2.683e-07, -1.102e-07, -1.0, 2.683e-07, -1.102e-07, -1.0, 2.683e-07, -1.102e-07, -1.0, 2.683e-07, -1.102e-07, -1.0, 2.683e-07, -1.102e-07, -1.0, 2.683e-07, -1.102e-07, -1.0, 2.683e-07, -1.102e-07, -1.0, 2.683e-07, -1.102e-07, -1.0, 2.683e-07, -1.102e-07, -1.0, 2.683e-07, -1.102e-07, -1.0, 2.683e-07, -1.102e-07, -1.0, 2.683e-07, -1.102e-07, -1.0, 2.683e-07, -1.102e-07, -1.0, 2.683e-07, -1.102e-07, -1.0, 2.683e-07, -1.102e-07, -1.0, 2.683e-07, -1.102e-07, -1.0, 2.683e-07, -1.102e-07, -1.0, 2.683e-07, -1.102e-07, -1.0, 2.683e-07, -1.102e-07, -1.0, 2.683e-07, -1.102e-07, -1.0, 2.683e-07, -1.102e-07, -1.0, 2.683e-07, -1.102e-07, -1.0, 2.683e-07, -1.102e-07, -1.0, 2.683e-07, -1.102e-07, -1.0, 2.683e-07, -1.102e-07, -1.0, 2.683e-07, -1.366e-07, -1.0, 2.946e-07, -1.366e-07, -1.0, 2.946e-07, -1.366e-07, -1.0, 2.946e-07, -1.366e-07, -1.0, 2.946e-07, -1.366e-07, -1.0, 2.946e-07, -1.366e-07, -1.0, 2.946e-07, -1.366e-07, -1.0, 2.946e-07, -1.366e-07, -1.0, 2.946e-07, -1.366e-07, -1.0, 2.946e-07, -1.366e-07, -1.0, 2.946e-07, -1.366e-07, -1.0, 2.946e-07, -1.366e-07, -1.0, 2.946e-07, -1.366e-07, -1.0, 2.946e-07, -1.366e-07, -1.0, 2.946e-07, -1.366e-07, -1.0, 2.946e-07, -1.103e-07, -1.0, 3.21e-07, -1.103e-07, -1.0, 3.21e-07, -1.103e-07, -1.0, 3.21e-07, -1.366e-07, -1.0, 2.946e-07, -1.366e-07, -1.0, 2.946e-07, -1.366e-07, -1.0, 2.946e-07, -1.103e-07, -1.0, 3.21e-07, -1.103e-07, -1.0, 3.21e-07, -1.103e-07, -1.0, 3.21e-07, -1.366e-07, -1.0, 2.946e-07, -1.366e-07, -1.0, 2.946e-07, -1.366e-07, -1.0, 2.946e-07, -1.366e-07, -1.0, 2.946e-07, -1.366e-07, -1.0, 2.946e-07, -1.366e-07, -1.0, 2.946e-07, -1.102e-07, -1.0, 2.683e-07, -1.102e-07, -1.0, 2.683e-07, -1.102e-07, -1.0, 2.683e-07, -1.102e-07, -1.0, 2.683e-07, -1.102e-07, -1.0, 2.683e-07, -1.102e-07, -1.0, 2.683e-07, -1.102e-07, -1.0, 2.683e-07, -1.102e-07, -1.0, 2.683e-07, -1.102e-07, -1.0, 2.683e-07, -8.391e-08, -1.0, 2.946e-07, -8.391e-08, -1.0, 2.946e-07, -8.391e-08, -1.0, 2.946e-07, -1.102e-07, -1.0, 2.683e-07, -1.102e-07, -1.0, 2.683e-07, -1.102e-07, -1.0, 2.683e-07, -1.102e-07, -1.0, 2.683e-07, -1.102e-07, -1.0, 2.683e-07, -1.102e-07, -1.0, 2.683e-07, -8.391e-08, -1.0, 2.946e-07, -8.391e-08, -1.0, 2.946e-07, -8.391e-08, -1.0, 2.946e-07, -1.102e-07, -1.0, 2.683e-07, -1.102e-07, -1.0, 2.683e-07, -1.102e-07, -1.0, 2.683e-07, -1.102e-07, -1.0, 2.683e-07, -1.102e-07, -1.0, 2.683e-07, -1.102e-07, -1.0, 2.683e-07, -1.102e-07, -1.0, 2.683e-07, -1.102e-07, -1.0, 2.683e-07, -1.102e-07, -1.0, 2.683e-07, -1.102e-07, -1.0, 2.683e-07, -1.102e-07, -1.0, 2.683e-07, -1.102e-07, -1.0, 2.683e-07, -1.102e-07, -1.0, 2.683e-07, -1.102e-07, -1.0, 2.683e-07, -1.102e-07, -1.0, 2.683e-07, -1.102e-07, -1.0, 2.683e-07, -1.102e-07, -1.0, 2.683e-07, -1.102e-07, -1.0, 2.683e-07, -5.756e-08, -1.0, 2.683e-07, -5.756e-08, -1.0, 2.683e-07, -5.756e-08, -1.0, 2.683e-07, -1.102e-07, -1.0, 2.683e-07, -1.102e-07, -1.0, 2.683e-07, -1.102e-07, -1.0, 2.683e-07, -9.708e-08, -1.0, 2.815e-07, -9.708e-08, -1.0, 2.815e-07, -9.708e-08, -1.0, 2.815e-07, -1.102e-07, -1.0, 2.683e-07, -1.102e-07, -1.0, 2.683e-07, -1.102e-07, -1.0, 2.683e-07, -1.102e-07, -1.0, 2.683e-07, -1.102e-07, -1.0, 2.683e-07, -1.102e-07, -1.0, 2.683e-07, -1.102e-07, -1.0, 2.683e-07, -1.102e-07, -1.0, 2.683e-07, -1.102e-07, -1.0, 2.683e-07, -1.102e-07, -1.0, 2.683e-07, -1.102e-07, -1.0, 2.683e-07, -1.102e-07, -1.0, 2.683e-07, -1.102e-07, -1.0, 2.683e-07, -1.102e-07, -1.0, 2.683e-07, -1.102e-07, -1.0, 2.683e-07, -1.102e-07, -1.0, 2.683e-07, -1.102e-07, -1.0, 2.683e-07, -1.102e-07, -1.0, 2.683e-07, -1.102e-07, -1.0, 2.683e-07, -1.102e-07, -1.0, 2.683e-07, -1.102e-07, -1.0, 2.683e-07, -1.102e-07, -1.0, 2.683e-07, -1.102e-07, -1.0, 2.683e-07, -1.102e-07, -1.0, 2.683e-07, -1.102e-07, -1.0, 2.683e-07, -1.102e-07, -1.0, 2.683e-07, -1.102e-07, -1.0, 2.683e-07, -1.102e-07, -1.0, 2.683e-07, -1.102e-07, -1.0, 2.683e-07, -1.102e-07, -1.0, 2.683e-07, -1.102e-07, -1.0, 2.683e-07, -1.102e-07, -1.0, 2.683e-07, -1.102e-07, -1.0, 2.683e-07, -1.102e-07, -1.0, 2.683e-07, -1.102e-07, -1.0, 2.683e-07, -1.102e-07, -1.0, 2.683e-07, -1.102e-07, -1.0, 2.683e-07, -1.102e-07, -1.0, 2.683e-07, -1.102e-07, -1.0, 2.683e-07, -1.102e-07, -1.0, 2.683e-07, -1.102e-07, -1.0, 2.683e-07, -1.102e-07, -1.0, 2.683e-07, -1.102e-07, -1.0, 2.683e-07, -1.102e-07, -1.0, 2.683e-07, -1.102e-07, -1.0, 2.683e-07, -1.102e-07, -1.0, 2.683e-07, -1.102e-07, -1.0, 2.683e-07, -1.102e-07, -1.0, 2.683e-07, -1.102e-07, -1.0, 2.683e-07, -1.102e-07, -1.0, 2.683e-07, -1.102e-07, -1.0, 2.683e-07, -1.102e-07, -1.0, 2.683e-07, -1.102e-07, -1.0, 2.683e-07, -1.102e-07, -1.0, 2.683e-07, -1.102e-07, -1.0, 2.683e-07, -1.102e-07, -1.0, 2.683e-07, -1.102e-07, -1.0, 2.683e-07, -1.102e-07, -1.0, 2.683e-07, -1.102e-07, -1.0, 2.683e-07, -1.102e-07, -1.0, 2.683e-07, -1.102e-07, -1.0, 2.683e-07, -1.102e-07, -1.0, 2.683e-07, -1.102e-07, -1.0, 2.683e-07, -1.102e-07, -1.0, 2.683e-07, -1.102e-07, -1.0, 2.683e-07, -1.102e-07, -1.0, 2.683e-07, -1.102e-07, -1.0, 2.683e-07, -1.102e-07, -1.0, 2.683e-07, -1.102e-07, -1.0, 2.683e-07, -1.366e-07, -1.0, 2.946e-07, -1.366e-07, -1.0, 2.946e-07, -1.366e-07, -1.0, 2.946e-07, -1.366e-07, -1.0, 2.946e-07, -1.366e-07, -1.0, 2.946e-07, -1.366e-07, -1.0, 2.946e-07, -1.366e-07, -1.0, 2.946e-07, -1.366e-07, -1.0, 2.946e-07, -1.366e-07, -1.0, 2.946e-07, -1.366e-07, -1.0, 2.946e-07, -1.366e-07, -1.0, 2.946e-07, -1.366e-07, -1.0, 2.946e-07, 1.581e-07, 1.0, -3.73e-07, 1.581e-07, 1.0, -3.73e-07, 1.581e-07, 1.0, -3.73e-07, 5.271e-08, 1.0, -2.794e-07, 5.271e-08, 1.0, -2.794e-07, 5.271e-08, 1.0, -2.794e-07, 1.054e-07, 1.0, -1.863e-07, 1.054e-07, 1.0, -1.863e-07, 1.054e-07, 1.0, -1.863e-07, 5.271e-08, 1.0, -1.494e-07, 5.271e-08, 1.0, -1.494e-07, 5.271e-08, 1.0, -1.494e-07, 5.27e-08, 1.0, -2.612e-07, 5.27e-08, 1.0, -2.612e-07, 5.27e-08, 1.0, -2.612e-07, 5.27e-08, 1.0, -2.794e-07, 5.27e-08, 1.0, -2.794e-07, 5.27e-08, 1.0, -2.794e-07, 2.634e-07, 1.0, -1.863e-07, 2.634e-07, 1.0, -1.863e-07, 2.634e-07, 1.0, -1.863e-07, 1.581e-07, 1.0, -1.863e-07, 1.581e-07, 1.0, -1.863e-07, 1.581e-07, 1.0, -1.863e-07, 5.271e-08, 1.0, -2.984e-07, 5.271e-08, 1.0, -2.984e-07, 5.271e-08, 1.0, -2.984e-07, 1.581e-07, 1.0, -1.863e-07, 1.581e-07, 1.0, -1.863e-07, 1.581e-07, 1.0, -1.863e-07, 1.054e-07, 1.0, -5.588e-07, 1.054e-07, 1.0, -5.588e-07, 1.054e-07, 1.0, -5.588e-07, 1.317e-07, 1.0, -2.328e-07, 1.317e-07, 1.0, -2.328e-07, 1.317e-07, 1.0, -2.328e-07, 1.581e-07, 1.0, -2.237e-07, 1.581e-07, 1.0, -2.237e-07, 1.581e-07, 1.0, -2.237e-07, 5.271e-08, 1.0, -4.657e-07, 5.271e-08, 1.0, -4.657e-07, 5.271e-08, 1.0, -4.657e-07, 2.593e-11, 1.0, -4.66e-07, 2.593e-11, 1.0, -4.66e-07, 2.593e-11, 1.0, -4.66e-07, 3.161e-07, 1.0, -2.794e-07, 3.161e-07, 1.0, -2.794e-07, 3.161e-07, 1.0, -2.794e-07, 1.581e-07, 1.0, -2.049e-07, 1.581e-07, 1.0, -2.049e-07, 1.581e-07, 1.0, -2.049e-07, -5.266e-08, 1.0, -2.796e-07, -5.266e-08, 1.0, -2.796e-07, -5.266e-08, 1.0, -2.796e-07, -5.266e-08, 1.0, -1.863e-07, -5.266e-08, 1.0, -1.863e-07, -5.266e-08, 1.0, -1.863e-07, 1.581e-07, 1.0, -1.863e-07, 1.581e-07, 1.0, -1.863e-07, 1.581e-07, 1.0, -1.863e-07, 1.581e-07, 1.0, -2.794e-07, 1.581e-07, 1.0, -2.794e-07, 1.581e-07, 1.0, -2.794e-07, 7.905e-08, 1.0, -2.794e-07, 7.905e-08, 1.0, -2.794e-07, 7.905e-08, 1.0, -2.794e-07, -5.266e-08, 1.0, -1.866e-07, -5.266e-08, 1.0, -1.866e-07, -5.266e-08, 1.0, -1.866e-07, 1.581e-07, 1.0, -1.863e-07, 1.581e-07, 1.0, -1.863e-07, 1.581e-07, 1.0, -1.863e-07, 1.054e-07, 1.0, -1.863e-07, 1.054e-07, 1.0, -1.863e-07, 1.054e-07, 1.0, -1.863e-07, 5.271e-08, 1.0, -2.796e-07, 5.271e-08, 1.0, -2.796e-07, 5.271e-08, 1.0, -2.796e-07, 2.634e-07, 1.0, -2.051e-07, 2.634e-07, 1.0, -2.051e-07, 2.634e-07, 1.0, -2.051e-07, 2.634e-07, 1.0, -2.794e-07, 2.634e-07, 1.0, -2.794e-07, 2.634e-07, 1.0, -2.794e-07, 2.593e-11, 1.0, -3.356e-07, 2.593e-11, 1.0, -3.356e-07, 2.593e-11, 1.0, -3.356e-07, 2.108e-07, 1.0, -1.863e-07, 2.108e-07, 1.0, -1.863e-07, 2.108e-07, 1.0, -1.863e-07, 1.054e-07, 1.0, -9.313e-08, 1.054e-07, 1.0, -9.313e-08, 1.054e-07, 1.0, -9.313e-08, 2.634e-07, 1.0, -3.912e-07, 2.634e-07, 1.0, -3.912e-07, 2.634e-07, 1.0, -3.912e-07, -5.266e-08, 1.0, -2.794e-07, -5.266e-08, 1.0, -2.794e-07, -5.266e-08, 1.0, -2.794e-07, -5.266e-08, 1.0, -1.863e-07, -5.266e-08, 1.0, -1.863e-07, -5.266e-08, 1.0, -1.863e-07, 5.271e-08, 1.0, -2.796e-07, 5.271e-08, 1.0, -2.796e-07, 5.271e-08, 1.0, -2.796e-07, 1.581e-07, 1.0, -1.863e-07, 1.581e-07, 1.0, -1.863e-07, 1.581e-07, 1.0, -1.863e-07, 1.581e-07, 1.0, -3.477e-07, 1.581e-07, 1.0, -3.477e-07, 1.581e-07, 1.0, -3.477e-07, -5.266e-08, 1.0, -2.981e-07, -5.266e-08, 1.0, -2.981e-07, -5.266e-08, 1.0, -2.981e-07, -5.266e-08, 1.0, -3.725e-07, -5.266e-08, 1.0, -3.725e-07, -5.266e-08, 1.0, -3.725e-07, 4.215e-07, 1.0, -1.863e-07, 4.215e-07, 1.0, -1.863e-07, 4.215e-07, 1.0, -1.863e-07, 2.634e-07, 1.0, -1.863e-07, 2.634e-07, 1.0, -1.863e-07, 2.634e-07, 1.0, -1.863e-07, 7.027e-08, 1.0, -2.484e-07, 7.027e-08, 1.0, -2.484e-07, 7.027e-08, 1.0, -2.484e-07, 1.054e-07, 1.0, -3.168e-07, 1.054e-07, 1.0, -3.168e-07, 1.054e-07, 1.0, -3.168e-07, 2.108e-07, 1.0, -4.657e-07, 2.108e-07, 1.0, -4.657e-07, 2.108e-07, 1.0, -4.657e-07, 1.581e-07, 1.0, -1.863e-07, 1.581e-07, 1.0, -1.863e-07, 1.581e-07, 1.0, -1.863e-07, 5.271e-08, 1.0, -2.98e-07, 5.271e-08, 1.0, -2.98e-07, 5.271e-08, 1.0, -2.98e-07, 1.581e-07, 1.0, -1.863e-07, 1.581e-07, 1.0, -1.863e-07, 1.581e-07, 1.0, -1.863e-07, 1.581e-07, 1.0, -2.794e-07, 1.581e-07, 1.0, -2.794e-07, 1.581e-07, 1.0, -2.794e-07, -5.266e-08, 1.0, -1.863e-07, -5.266e-08, 1.0, -1.863e-07, -5.266e-08, 1.0, -1.863e-07, 5.271e-08, 1.0, -2.05e-07, 5.271e-08, 1.0, -2.05e-07, 5.271e-08, 1.0, -2.05e-07, 5.271e-08, 1.0, -2.794e-07, 5.271e-08, 1.0, -2.794e-07, 5.271e-08, 1.0, -2.794e-07, 1.581e-07, 1.0, -2.235e-07, 1.581e-07, 1.0, -2.235e-07, 1.581e-07, 1.0, -2.235e-07, 1.581e-07, 1.0, -3.166e-07, 1.581e-07, 1.0, -3.166e-07, 1.581e-07, 1.0, -3.166e-07, 1.054e-07, 1.0, -2.794e-07, 1.054e-07, 1.0, -2.794e-07, 1.054e-07, 1.0, -2.794e-07, -5.266e-08, 1.0, -3.353e-07, -5.266e-08, 1.0, -3.353e-07, -5.266e-08, 1.0, -3.353e-07, -5.266e-08, 1.0, -3.725e-07, -5.266e-08, 1.0, -3.725e-07, -5.266e-08, 1.0, -3.725e-07, 2.634e-07, 1.0, -2.84e-07, 2.634e-07, 1.0, -2.84e-07, 2.634e-07, 1.0, -2.84e-07, 2.634e-07, 1.0, -1.863e-07, 2.634e-07, 1.0, -1.863e-07, 2.634e-07, 1.0, -1.863e-07, 1.581e-07, 1.0, -3.725e-07, 1.581e-07, 1.0, -3.725e-07, 1.581e-07, 1.0, -3.725e-07, 1.581e-07, 1.0, -2.423e-07, 1.581e-07, 1.0, -2.423e-07, 1.581e-07, 1.0, -2.423e-07, 1.581e-07, 1.0, -2.794e-07, 1.581e-07, 1.0, -2.794e-07, 1.581e-07, 1.0, -2.794e-07, 5.271e-08, 1.0, -2.793e-07, 5.271e-08, 1.0, -2.793e-07, 5.271e-08, 1.0, -2.793e-07, 3.161e-07, 1.0, -4.05e-07, 3.161e-07, 1.0, -4.05e-07, 3.161e-07, 1.0, -4.05e-07, 2.634e-07, 1.0, -2.794e-07, 2.634e-07, 1.0, -2.794e-07, 2.634e-07, 1.0, -2.794e-07, 1.581e-07, 1.0, -1.862e-07, 1.581e-07, 1.0, -1.862e-07, 1.581e-07, 1.0, -1.862e-07, 1.054e-07, 1.0, -2.794e-07, 1.054e-07, 1.0, -2.794e-07, 1.054e-07, 1.0, -2.794e-07, 5.271e-08, 1.0, -2.048e-07, 5.271e-08, 1.0, -2.048e-07, 5.271e-08, 1.0, -2.048e-07, 5.27e-08, 1.0, -3.725e-07, 5.27e-08, 1.0, -3.725e-07, 5.27e-08, 1.0, -3.725e-07, 5.271e-08, 1.0, -3.725e-07, 5.271e-08, 1.0, -3.725e-07, 5.271e-08, 1.0, -3.725e-07, 5.27e-08, 1.0, -2.422e-07, 5.27e-08, 1.0, -2.422e-07, 5.27e-08, 1.0, -2.422e-07, 1.581e-07, 1.0, -2.794e-07, 1.581e-07, 1.0, -2.794e-07, 1.581e-07, 1.0, -2.794e-07, 1.054e-07, 1.0, -2.978e-07, 1.054e-07, 1.0, -2.978e-07, 1.054e-07, 1.0, -2.978e-07, 5.271e-08, 1.0, -2.793e-07, 5.271e-08, 1.0, -2.793e-07, 5.271e-08, 1.0, -2.793e-07, 2.567e-11, 1.0, -1.863e-07, 2.567e-11, 1.0, -1.863e-07, 2.567e-11, 1.0, -1.863e-07, 1.054e-07, 1.0, -3.165e-07, 1.054e-07, 1.0, -3.165e-07, 1.054e-07, 1.0, -3.165e-07, 1.581e-07, 1.0, -1.863e-07, 1.581e-07, 1.0, -1.863e-07, 1.581e-07, 1.0, -1.863e-07, 1.405e-07, 1.0, -3.725e-07, 1.405e-07, 1.0, -3.725e-07, 1.405e-07, 1.0, -3.725e-07, 1.054e-07, 1.0, -2.794e-07, 1.054e-07, 1.0, -2.794e-07, 1.054e-07, 1.0, -2.794e-07, 2.108e-07, 1.0, -3.725e-07, 2.108e-07, 1.0, -3.725e-07, 2.108e-07, 1.0, -3.725e-07, 5.27e-08, 1.0, -2.049e-07, 5.27e-08, 1.0, -2.049e-07, 5.27e-08, 1.0, -2.049e-07, 5.271e-08, 1.0, -1.863e-07, 5.271e-08, 1.0, -1.863e-07, 5.271e-08, 1.0, -1.863e-07, 1.581e-07, 1.0, -3.167e-07, 1.581e-07, 1.0, -3.167e-07, 1.581e-07, 1.0, -3.167e-07, 5.27e-08, 1.0, -2.794e-07, 5.27e-08, 1.0, -2.794e-07, 5.27e-08, 1.0, -2.794e-07, 2.108e-07, 1.0, -4.468e-07, 2.108e-07, 1.0, -4.468e-07, 2.108e-07, 1.0, -4.468e-07, 1.054e-07, 1.0, -3.725e-07, 1.054e-07, 1.0, -3.725e-07, 1.054e-07, 1.0, -3.725e-07, 1.581e-07, 1.0, -2.233e-07, 1.581e-07, 1.0, -2.233e-07, 1.581e-07, 1.0, -2.233e-07, 1.054e-07, 1.0, -2.794e-07, 1.054e-07, 1.0, -2.794e-07, 1.054e-07, 1.0, -2.794e-07, 5.271e-08, 1.0, -2.048e-07, 5.271e-08, 1.0, -2.048e-07, 5.271e-08, 1.0, -2.048e-07, 5.27e-08, 1.0, -3.725e-07, 5.27e-08, 1.0, -3.725e-07, 5.27e-08, 1.0, -3.725e-07, 5.271e-08, 1.0, -2.421e-07, 5.271e-08, 1.0, -2.421e-07, 5.271e-08, 1.0, -2.421e-07, 5.271e-08, 1.0, -2.794e-07, 5.271e-08, 1.0, -2.794e-07, 5.271e-08, 1.0, -2.794e-07, 1.741e-11, 1.0, 0.0, 1.741e-11, 1.0, 0.0, 1.741e-11, 1.0, 0.0, 1.581e-07, 1.0, -2.794e-07, 1.581e-07, 1.0, -2.794e-07, 1.581e-07, 1.0, -2.794e-07, 1.705e-11, 1.0, -3.725e-07, 1.705e-11, 1.0, -3.725e-07, 1.705e-11, 1.0, -3.725e-07, 1.581e-07, 1.0, -2.328e-07, 1.581e-07, 1.0, -2.328e-07, 1.581e-07, 1.0, -2.328e-07, 2.634e-07, 1.0, -3.725e-07, 2.634e-07, 1.0, -3.725e-07, 2.634e-07, 1.0, -3.725e-07, 5.271e-08, 1.0, -2.235e-07, 5.271e-08, 1.0, -2.235e-07, 5.271e-08, 1.0, -2.235e-07, 2.634e-07, 1.0, -1.863e-07, 2.634e-07, 1.0, -1.863e-07, 2.634e-07, 1.0, -1.863e-07, 5.27e-08, 1.0, -2.606e-07, 5.27e-08, 1.0, -2.606e-07, 5.27e-08, 1.0, -2.606e-07, 5.271e-08, 1.0, -2.794e-07, 5.271e-08, 1.0, -2.794e-07, 5.271e-08, 1.0, -2.794e-07, 2.108e-07, 1.0, -1.863e-07, 2.108e-07, 1.0, -1.863e-07, 2.108e-07, 1.0, -1.863e-07, 1.581e-07, 1.0, -3.538e-07, 1.581e-07, 1.0, -3.538e-07, 1.581e-07, 1.0, -3.538e-07, 1.405e-07, 1.0, -2.484e-07, 1.405e-07, 1.0, -2.484e-07, 1.405e-07, 1.0, -2.484e-07, 5.271e-08, 1.0, -3.26e-07, 5.271e-08, 1.0, -3.26e-07, 5.271e-08, 1.0, -3.26e-07, 5.271e-08, 1.0, -1.863e-07, 5.271e-08, 1.0, -1.863e-07, 5.271e-08, 1.0, -1.863e-07, 2.634e-07, 1.0, -2.607e-07, 2.634e-07, 1.0, -2.607e-07, 2.634e-07, 1.0, -2.607e-07, 2.108e-07, 1.0, -2.794e-07, 2.108e-07, 1.0, -2.794e-07, 2.108e-07, 1.0, -2.794e-07, 5.271e-08, 1.0, -3.539e-07, 5.271e-08, 1.0, -3.539e-07, 5.271e-08, 1.0, -3.539e-07, 5.271e-08, 1.0, -1.863e-07, 5.271e-08, 1.0, -1.863e-07, 5.271e-08, 1.0, -1.863e-07, 1.581e-07, 1.0, -1.863e-07, 1.581e-07, 1.0, -1.863e-07, 1.581e-07, 1.0, -1.863e-07, 1.581e-07, 1.0, -2.794e-07, 1.581e-07, 1.0, -2.794e-07, 1.581e-07, 1.0, -2.794e-07, 5.271e-08, 1.0, -2.233e-07, 5.271e-08, 1.0, -2.233e-07, 5.271e-08, 1.0, -2.233e-07, -5.267e-08, 1.0, -3.725e-07, -5.267e-08, 1.0, -3.725e-07, -5.267e-08, 1.0, -3.725e-07, 1.449e-07, 1.0, -2.328e-07, 1.449e-07, 1.0, -2.328e-07, 1.449e-07, 1.0, -2.328e-07])] * 3)])

# ---- objects
ob_untitled = bpy.data.objects.new('Untitled', me_untitled)

# ---- transforms, parenting, visibility, modifiers, constraints
ob_untitled.location = (0.0, 0.0, 0.0)
ob_untitled.rotation_euler = (1.571, -0.0, 0.0)

# ---- collection membership
col_collection.objects.link(ob_untitled)

# ---- scene / render settings (as saved in the file)
scene.frame_start = 1; scene.frame_end = 250; scene.frame_set(1)
scene.render.engine = 'BLENDER_EEVEE_NEXT'
scene.cycles.sampling_pattern = 'TABULATED_SOBOL'
scene.cycles.use_light_tree = False
scene.view_settings.view_transform = 'Filmic'
bpy.context.view_layer.update()

# ---- added for rendering (the .blend has no active camera and no usable light): camera, sun
cam_auto = bpy.data.cameras.new('AutoCamera')
cam_auto.lens = 50.0
cam_auto.sensor_width = 36.0
cam_auto.clip_end = 1000.0
ob_auto_camera = bpy.data.objects.new('AutoCamera', cam_auto)
scene.collection.objects.link(ob_auto_camera)
ob_auto_camera.location = (1.94745, -2.19242, 1.60793)
ob_auto_camera.rotation_euler = (1.09748, -7.21219e-08, 0.694738)
scene.camera = ob_auto_camera
light_auto_sun = bpy.data.lights.new('AutoSun', 'SUN')
light_auto_sun.energy = 3.0
light_auto_sun.angle = 0.0523599
ob_auto_sun = bpy.data.objects.new('AutoSun', light_auto_sun)
scene.collection.objects.link(ob_auto_sun)
ob_auto_sun.rotation_euler = (0.872665, 0.174533, 0.523599)
bpy.context.view_layer.update()
